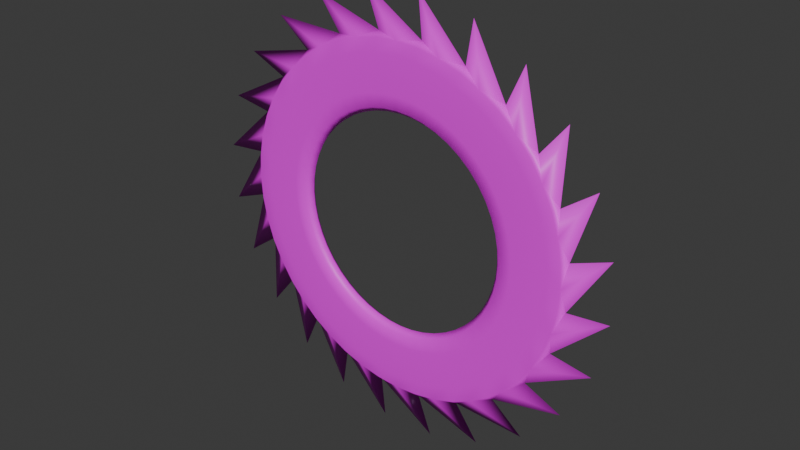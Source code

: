 # Source: Halo.blend  (saved by Blender 4.4.32; exported with 4.5.12 LTS)
import bpy
from mathutils import Matrix  # noqa: F401  (used for matrix-valued properties, if any)

bpy.ops.wm.read_factory_settings(use_empty=True)
scene = bpy.context.scene
scene.name = 'ds_football_helmet'

# ---- collections
col_collection = bpy.data.collections.new('Collection'); scene.collection.children.link(col_collection)

# ---- images (referenced by path relative to the original .blend; pixels are not part of the script)
import os
ASSET_DIR = os.environ.get("B2B_ASSET_DIR", "")  # directory of the original .blend (textures are referenced by path, not embedded)
HERE = os.path.dirname(os.path.abspath(__file__))  # packed textures are extracted next to this script under _unpacked/

def load_image(name, relpath, width, height, colorspace="sRGB"):
    """Load a texture the original file referenced (path relative to the .blend, or extracted next to this script)."""
    p = next((c for c in (os.path.join(HERE, relpath), os.path.join(ASSET_DIR, relpath)) if relpath and os.path.exists(c)), "")
    if p:
        img = bpy.data.images.load(p, check_existing=True)
        img.name = name
    else:  # same state as the original file: an image datablock whose file is absent (Cycles renders it pink)
        img = bpy.data.images.new(name, width, height)
        img.source = "FILE"
        img.filepath = "//" + (relpath or name)
    img.colorspace_settings.name = colorspace
    return img
img_halo_uv_png = load_image('Halo UV.png', 'Halo UV.png', 1024, 1024, 'sRGB')

# ---- materials (node trees are filled in below, after node groups)
mat_hallowed_halo = bpy.data.materials.new('hallowed_halo')

# ---- material node trees
mat_hallowed_halo.use_nodes = True; mat_hallowed_halo.node_tree.nodes.clear()
_N = mat_hallowed_halo.node_tree.nodes; _L = mat_hallowed_halo.node_tree.links
n0 = _N.new('ShaderNodeBsdfPrincipled'); n0.name = 'Principled BSDF'; n0.location = (10, 300)
n1 = _N.new('ShaderNodeOutputMaterial'); n1.name = 'Material Output'; n1.location = (300, 300)
n2 = _N.new('ShaderNodeTexImage'); n2.name = 'Image Texture'; n2.location = (-280, 280)
n2.image = img_halo_uv_png
_L.new(n0.outputs[0], n1.inputs[0])
_L.new(n2.outputs[0], n0.inputs[0])
n1.is_active_output = True

# ---- world
world_world = bpy.data.worlds.new('World'); scene.world = world_world
world_world.use_nodes = True; world_world.node_tree.nodes.clear()
_N = world_world.node_tree.nodes; _L = world_world.node_tree.links
n0 = _N.new('ShaderNodeOutputWorld'); n0.name = 'World Output'; n0.location = (300, 300)
n1 = _N.new('ShaderNodeBackground'); n1.name = 'Background'; n1.location = (10, 300)
n1.inputs[0].default_value = (0.05088, 0.05088, 0.05088, 1.0)
_L.new(n1.outputs[0], n0.inputs[0])
n0.is_active_output = True
world_world.color = (0.05088, 0.05088, 0.05088)
world_world.sun_shadow_jitter_overblur = 0.0

# ---- meshes
me_torus_001 = bpy.data.meshes.new('Torus.001')
me_torus_001.from_pydata([(13.6, 14.94, 2.398), (10.95, 15.31, -1.805e-06), (10.13, 15.35, -1.799e-06), (9.0, 15.34, -1.8e-06), (7.875, 15.35, -1.799e-06), (7.051, 15.31, -1.805e-06), (7.051, 14.56, -1.909e-06), (7.875, 14.52, -1.915e-06), (9.0, 14.53, -1.913e-06), (10.13, 14.52, -1.915e-06), (10.95, 14.56, -1.909e-06), (11.15, 14.94, -1.468), (10.85, 15.31, -1.429), (10.04, 15.35, -1.322), (8.923, 15.34, -1.175), (7.808, 15.35, -1.028), (6.991, 15.31, -0.9204), (6.692, 14.94, -0.8811), (6.991, 14.56, -0.9204), (7.808, 14.52, -1.028), (8.923, 14.53, -1.175), (10.04, 14.52, -1.322), (10.85, 14.56, -1.429), (13.76, 14.94, -1.204), (10.58, 15.31, -2.834), (9.78, 15.35, -2.621), (8.693, 15.34, -2.329), (7.607, 15.35, -2.038), (6.811, 15.31, -1.825), (6.811, 14.56, -1.825), (7.607, 14.52, -2.038), (8.693, 14.53, -2.329), (9.78, 14.52, -2.621), (10.58, 14.56, -2.834), (10.39, 14.94, -4.305), (10.12, 15.31, -4.19), (9.354, 15.35, -3.875), (8.315, 15.34, -3.444), (7.276, 15.35, -3.014), (6.515, 15.31, -2.698), (6.515, 14.56, -2.698), (7.276, 14.52, -3.014), (8.315, 14.53, -3.444), (9.354, 14.52, -3.875), (10.12, 14.56, -4.19), (12.98, 14.94, -4.723), (9.482, 15.31, -5.474), (8.769, 15.35, -5.063), (7.794, 15.34, -4.5), (6.82, 15.35, -3.938), (6.107, 15.31, -3.526), (6.107, 14.56, -3.526), (6.82, 14.52, -3.938), (7.794, 14.53, -4.5), (8.769, 14.52, -5.063), (9.482, 14.56, -5.474), (8.925, 14.94, -6.849), (8.686, 15.31, -6.665), (8.033, 15.35, -6.164), (7.14, 15.34, -5.479), (6.248, 15.35, -4.794), (5.594, 15.31, -4.293), (5.594, 14.56, -4.293), (6.248, 14.52, -4.794), (7.14, 14.53, -5.479), (8.033, 14.52, -6.164), (8.686, 14.56, -6.665), (11.31, 14.94, -7.92), (7.742, 15.31, -7.742), (7.159, 15.35, -7.159), (6.364, 15.34, -6.364), (5.568, 15.35, -5.568), (4.986, 15.31, -4.986), (4.986, 14.56, -4.986), (5.568, 14.52, -5.568), (6.364, 14.53, -6.364), (7.159, 14.52, -7.159), (7.742, 14.56, -7.742), (6.849, 14.94, -8.925), (6.665, 15.31, -8.686), (6.164, 15.35, -8.033), (5.479, 15.34, -7.14), (4.794, 15.35, -6.248), (4.293, 15.31, -5.594), (4.293, 14.56, -5.594), (4.794, 14.52, -6.248), (5.479, 14.53, -7.14), (6.164, 14.52, -8.033), (6.665, 14.56, -8.686), (8.876, 14.94, -10.58), (5.474, 15.31, -9.482), (5.062, 15.35, -8.769), (4.5, 15.34, -7.794), (3.938, 15.35, -6.82), (3.526, 15.31, -6.107), (3.375, 14.94, -5.846), (3.526, 14.56, -6.107), (3.938, 14.52, -6.82), (4.5, 14.53, -7.794), (5.062, 14.52, -8.769), (5.474, 14.56, -9.482), (4.305, 14.94, -10.39), (4.19, 15.31, -10.12), (3.875, 15.35, -9.354), (3.444, 15.34, -8.315), (3.014, 15.35, -7.276), (2.698, 15.31, -6.515), (2.583, 14.94, -6.236), (2.698, 14.56, -6.515), (3.014, 14.52, -7.276), (3.444, 14.53, -8.315), (3.875, 14.52, -9.354), (4.19, 14.56, -10.12), (5.836, 14.94, -12.51), (2.834, 15.31, -10.58), (2.621, 15.35, -9.78), (2.329, 15.34, -8.693), (2.038, 15.35, -7.607), (1.825, 15.31, -6.811), (1.747, 14.94, -6.52), (1.825, 14.56, -6.811), (2.038, 14.52, -7.607), (2.329, 14.53, -8.693), (2.621, 14.52, -9.78), (2.834, 14.56, -10.58), (1.468, 14.94, -11.15), (1.429, 15.31, -10.85), (1.322, 15.35, -10.04), (1.175, 15.34, -8.923), (1.028, 15.35, -7.808), (0.9204, 15.31, -6.991), (0.8811, 14.94, -6.692), (0.9204, 14.56, -6.991), (1.028, 14.52, -7.808), (1.175, 14.53, -8.923), (1.322, 14.52, -10.04), (1.429, 14.56, -10.85), (2.398, 14.94, -13.6), (1.699e-06, 15.31, -10.95), (1.699e-06, 15.35, -10.13), (1.609e-06, 15.34, -9.0), (1.52e-06, 15.35, -7.875), (1.431e-06, 15.31, -7.051), (1.431e-06, 14.56, -7.051), (1.52e-06, 14.52, -7.875), (1.609e-06, 14.53, -9.0), (1.699e-06, 14.52, -10.13), (1.699e-06, 14.56, -10.95), (-1.468, 14.94, -11.15), (-1.429, 15.31, -10.85), (-1.322, 15.35, -10.04), (-1.175, 15.34, -8.923), (-1.028, 15.35, -7.808), (-0.9204, 15.31, -6.991), (-0.9204, 14.56, -6.991), (-1.028, 14.52, -7.808), (-1.175, 14.53, -8.923), (-1.322, 14.52, -10.04), (-1.429, 14.56, -10.85), (-1.204, 14.94, -13.76), (-2.834, 15.31, -10.58), (-2.621, 15.35, -9.78), (-2.329, 15.34, -8.693), (-2.038, 15.35, -7.607), (-1.825, 15.31, -6.811), (-1.825, 14.56, -6.811), (-2.038, 14.52, -7.607), (-2.329, 14.53, -8.693), (-2.621, 14.52, -9.78), (-2.834, 14.56, -10.58), (-4.305, 14.94, -10.39), (-4.19, 15.31, -10.12), (-3.875, 15.35, -9.354), (-3.444, 15.34, -8.315), (-3.014, 15.35, -7.276), (-2.698, 15.31, -6.515), (-2.583, 14.94, -6.236), (-2.698, 14.56, -6.515), (-3.014, 14.52, -7.276), (-3.444, 14.53, -8.315), (-3.875, 14.52, -9.354), (-4.19, 14.56, -10.12), (-4.723, 14.94, -12.98), (-5.474, 15.31, -9.482), (-5.062, 15.35, -8.769), (-4.5, 15.34, -7.794), (-3.937, 15.35, -6.82), (-3.526, 15.31, -6.107), (-3.526, 14.56, -6.107), (-3.937, 14.52, -6.82), (-4.5, 14.53, -7.794), (-5.062, 14.52, -8.769), (-5.474, 14.56, -9.482), (-6.849, 14.94, -8.925), (-6.665, 15.31, -8.686), (-6.164, 15.35, -8.033), (-5.479, 15.34, -7.14), (-4.794, 15.35, -6.248), (-4.293, 15.31, -5.594), (-4.109, 14.94, -5.355), (-4.293, 14.56, -5.594), (-4.794, 14.52, -6.248), (-5.479, 14.53, -7.14), (-6.164, 14.52, -8.033), (-6.665, 14.56, -8.686), (-7.92, 14.94, -11.31), (-7.742, 15.31, -7.742), (-7.159, 15.35, -7.159), (-6.364, 15.34, -6.364), (-5.568, 15.35, -5.568), (-4.986, 15.31, -4.986), (-4.773, 14.94, -4.773), (-4.986, 14.56, -4.986), (-5.568, 14.52, -5.568), (-6.364, 14.53, -6.364), (-7.159, 14.52, -7.159), (-7.742, 14.56, -7.742), (-8.925, 14.94, -6.849), (-8.686, 15.31, -6.665), (-8.033, 15.35, -6.164), (-7.14, 15.34, -5.479), (-6.248, 15.35, -4.794), (-5.594, 15.31, -4.293), (-5.355, 14.94, -4.109), (-5.594, 14.56, -4.293), (-6.248, 14.52, -4.794), (-7.14, 14.53, -5.479), (-8.033, 14.52, -6.164), (-8.686, 14.56, -6.665), (-10.58, 14.94, -8.876), (-9.482, 15.31, -5.474), (-8.769, 15.35, -5.063), (-7.794, 15.34, -4.5), (-6.82, 15.35, -3.938), (-6.107, 15.31, -3.526), (-5.846, 14.94, -3.375), (-6.107, 14.56, -3.526), (-6.82, 14.52, -3.938), (-7.794, 14.53, -4.5), (-8.769, 14.52, -5.063), (-9.482, 14.56, -5.474), (-10.39, 14.94, -4.305), (-10.12, 15.31, -4.19), (-9.354, 15.35, -3.875), (-8.315, 15.34, -3.444), (-7.276, 15.35, -3.014), (-6.515, 15.31, -2.698), (-6.515, 14.56, -2.698), (-7.276, 14.52, -3.014), (-8.315, 14.53, -3.444), (-9.354, 14.52, -3.875), (-10.12, 14.56, -4.19), (-12.51, 14.94, -5.836), (-10.58, 15.31, -2.834), (-9.78, 15.35, -2.621), (-8.693, 15.34, -2.329), (-7.607, 15.35, -2.038), (-6.811, 15.31, -1.825), (-6.811, 14.56, -1.825), (-7.607, 14.52, -2.038), (-8.693, 14.53, -2.329), (-9.78, 14.52, -2.621), (-10.58, 14.56, -2.834), (-11.15, 14.94, -1.468), (-10.85, 15.31, -1.429), (-10.04, 15.35, -1.322), (-8.923, 15.34, -1.175), (-7.808, 15.35, -1.028), (-6.991, 15.31, -0.9204), (-6.692, 14.94, -0.8811), (-6.991, 14.56, -0.9204), (-7.808, 14.52, -1.028), (-8.923, 14.53, -1.175), (-10.04, 14.52, -1.322), (-10.85, 14.56, -1.429), (-13.6, 14.94, -2.398), (-10.95, 15.31, -2.877e-06), (-10.12, 15.35, -2.514e-06), (-9.0, 15.34, -2.516e-06), (-7.875, 15.35, -2.514e-06), (-7.051, 15.31, -2.52e-06), (-7.051, 14.56, -2.624e-06), (-7.875, 14.52, -2.63e-06), (-9.0, 14.53, -2.628e-06), (-10.12, 14.52, -2.63e-06), (-10.95, 14.56, -2.982e-06), (-11.15, 14.94, 1.468), (-10.85, 15.31, 1.429), (-10.04, 15.35, 1.322), (-8.923, 15.34, 1.175), (-7.808, 15.35, 1.028), (-6.991, 15.31, 0.9204), (-6.991, 14.56, 0.9204), (-7.808, 14.52, 1.028), (-8.923, 14.53, 1.175), (-10.04, 14.52, 1.322), (-10.85, 14.56, 1.429), (-13.76, 14.94, 1.203), (-10.58, 15.31, 2.834), (-9.78, 15.35, 2.621), (-8.693, 15.34, 2.329), (-7.607, 15.35, 2.038), (-6.811, 15.31, 1.825), (-6.52, 14.94, 1.747), (-6.811, 14.56, 1.825), (-7.607, 14.52, 2.038), (-8.693, 14.53, 2.329), (-9.78, 14.52, 2.621), (-10.58, 14.56, 2.834), (-10.39, 14.94, 4.305), (-10.12, 15.31, 4.19), (-9.354, 15.35, 3.875), (-8.315, 15.34, 3.444), (-7.276, 15.35, 3.014), (-6.515, 15.31, 2.698), (-6.515, 14.56, 2.698), (-7.276, 14.52, 3.014), (-8.315, 14.53, 3.444), (-9.354, 14.52, 3.875), (-10.12, 14.56, 4.19), (-12.98, 14.94, 4.723), (-9.482, 15.31, 5.474), (-8.769, 15.35, 5.062), (-7.794, 15.34, 4.5), (-6.82, 15.35, 3.937), (-6.107, 15.31, 3.526), (-6.107, 14.56, 3.526), (-6.82, 14.52, 3.937), (-7.794, 14.53, 4.5), (-8.769, 14.52, 5.062), (-9.482, 14.56, 5.474), (-8.925, 14.94, 6.849), (-8.686, 15.31, 6.665), (-8.033, 15.35, 6.164), (-7.14, 15.34, 5.479), (-6.248, 15.35, 4.794), (-5.594, 15.31, 4.293), (-5.594, 14.56, 4.293), (-6.248, 14.52, 4.794), (-7.14, 14.53, 5.479), (-8.033, 14.52, 6.164), (-8.686, 14.56, 6.665), (-11.31, 14.94, 7.92), (-7.742, 15.31, 7.742), (-7.159, 15.35, 7.159), (-6.364, 15.34, 6.364), (-5.568, 15.35, 5.568), (-4.986, 15.31, 4.986), (-4.773, 14.94, 4.773), (-4.986, 14.56, 4.986), (-5.568, 14.52, 5.568), (-6.364, 14.53, 6.364), (-7.159, 14.52, 7.159), (-7.742, 14.56, 7.742), (-6.849, 14.94, 8.925), (-6.665, 15.31, 8.686), (-6.164, 15.35, 8.033), (-5.479, 15.34, 7.14), (-4.794, 15.35, 6.248), (-4.293, 15.31, 5.594), (-4.109, 14.94, 5.355), (-4.293, 14.56, 5.594), (-4.794, 14.52, 6.248), (-5.479, 14.53, 7.14), (-6.164, 14.52, 8.033), (-6.665, 14.56, 8.686), (-8.876, 14.94, 10.58), (-5.474, 15.31, 9.482), (-5.062, 15.35, 8.769), (-4.5, 15.34, 7.794), (-3.937, 15.35, 6.82), (-3.526, 15.31, 6.107), (-3.526, 14.56, 6.107), (-3.937, 14.52, 6.82), (-4.5, 14.53, 7.794), (-5.062, 14.52, 8.769), (-5.474, 14.56, 9.482), (-4.305, 14.94, 10.39), (-4.19, 15.31, 10.12), (-3.875, 15.35, 9.354), (-3.444, 15.34, 8.315), (-3.014, 15.35, 7.276), (-2.698, 15.31, 6.515), (-2.583, 14.94, 6.236), (-2.698, 14.56, 6.515), (-3.014, 14.52, 7.276), (-3.444, 14.53, 8.315), (-3.875, 14.52, 9.354), (-4.19, 14.56, 10.12), (-5.836, 14.94, 12.51), (-2.834, 15.31, 10.58), (-2.621, 15.35, 9.78), (-2.329, 15.34, 8.693), (-2.038, 15.35, 7.607), (-1.825, 15.31, 6.811), (-1.825, 14.56, 6.811), (-2.038, 14.52, 7.607), (-2.329, 14.53, 8.693), (-2.621, 14.52, 9.78), (-2.834, 14.56, 10.58), (-1.468, 14.94, 11.15), (-1.429, 15.31, 10.85), (-1.322, 15.35, 10.04), (-1.175, 15.34, 8.923), (-1.028, 15.35, 7.808), (-0.9204, 15.31, 6.991), (-0.8811, 14.94, 6.692), (-0.9204, 14.56, 6.991), (-1.028, 14.52, 7.808), (-1.175, 14.53, 8.923), (-1.322, 14.52, 10.04), (-1.429, 14.56, 10.85), (-2.398, 14.94, 13.6), (1.699e-06, 15.31, 10.95), (1.699e-06, 15.35, 10.12), (1.609e-06, 15.34, 9.0), (1.52e-06, 15.35, 7.875), (1.431e-06, 15.31, 7.051), (1.431e-06, 14.94, 6.75), (1.431e-06, 14.56, 7.051), (1.52e-06, 14.52, 7.875), (1.609e-06, 14.53, 9.0), (1.699e-06, 14.52, 10.12), (1.699e-06, 14.56, 10.95), (1.468, 14.94, 11.15), (1.429, 15.31, 10.85), (1.322, 15.35, 10.04), (1.175, 15.34, 8.923), (1.028, 15.35, 7.808), (0.9204, 15.31, 6.991), (0.9204, 14.56, 6.991), (1.028, 14.52, 7.808), (1.175, 14.53, 8.923), (1.322, 14.52, 10.04), (1.429, 14.56, 10.85), (1.203, 14.94, 13.76), (2.834, 15.31, 10.58), (2.621, 15.35, 9.78), (2.329, 15.34, 8.693), (2.038, 15.35, 7.607), (1.825, 15.31, 6.811), (1.825, 14.56, 6.811), (2.038, 14.52, 7.607), (2.329, 14.53, 8.693), (2.621, 14.52, 9.78), (2.834, 14.56, 10.58), (4.305, 14.94, 10.39), (4.19, 15.31, 10.12), (3.875, 15.35, 9.354), (3.444, 15.34, 8.315), (3.014, 15.35, 7.276), (2.698, 15.31, 6.515), (2.698, 14.56, 6.515), (3.014, 14.52, 7.276), (3.444, 14.53, 8.315), (3.875, 14.52, 9.354), (4.19, 14.56, 10.12), (4.723, 14.94, 12.98), (5.474, 15.31, 9.482), (5.062, 15.35, 8.769), (4.5, 15.34, 7.794), (3.938, 15.35, 6.82), (3.526, 15.31, 6.107), (3.526, 14.56, 6.107), (3.938, 14.52, 6.82), (4.5, 14.53, 7.794), (5.062, 14.52, 8.769), (5.474, 14.56, 9.482), (6.849, 14.94, 8.925), (6.665, 15.31, 8.686), (6.164, 15.35, 8.033), (5.479, 15.34, 7.14), (4.794, 15.35, 6.248), (4.293, 15.31, 5.594), (4.293, 14.56, 5.594), (4.794, 14.52, 6.248), (5.479, 14.53, 7.14), (6.164, 14.52, 8.033), (6.665, 14.56, 8.686), (7.92, 14.94, 11.31), (7.742, 15.31, 7.742), (7.159, 15.35, 7.159), (6.364, 15.34, 6.364), (5.568, 15.35, 5.568), (4.986, 15.31, 4.986), (4.986, 14.56, 4.986), (5.568, 14.52, 5.568), (6.364, 14.53, 6.364), (7.159, 14.52, 7.159), (7.742, 14.56, 7.742), (8.925, 14.94, 6.849), (8.686, 15.31, 6.665), (8.033, 15.35, 6.164), (7.14, 15.34, 5.479), (6.248, 15.35, 4.794), (5.594, 15.31, 4.293), (5.355, 14.94, 4.109), (5.594, 14.56, 4.293), (6.248, 14.52, 4.794), (7.14, 14.53, 5.479), (8.033, 14.52, 6.164), (8.686, 14.56, 6.665), (10.58, 14.94, 8.876), (9.482, 15.31, 5.474), (8.769, 15.35, 5.062), (7.794, 15.34, 4.5), (6.82, 15.35, 3.937), (6.107, 15.31, 3.526), (5.846, 14.94, 3.375), (6.107, 14.56, 3.526), (6.82, 14.52, 3.937), (7.794, 14.53, 4.5), (8.769, 14.52, 5.062), (9.482, 14.56, 5.474), (10.39, 14.94, 4.305), (10.12, 15.31, 4.19), (9.354, 15.35, 3.875), (8.315, 15.34, 3.444), (7.276, 15.35, 3.014), (6.515, 15.31, 2.698), (6.236, 14.94, 2.583), (6.515, 14.56, 2.698), (7.276, 14.52, 3.014), (8.315, 14.53, 3.444), (9.354, 14.52, 3.875), (10.12, 14.56, 4.19), (12.51, 14.94, 5.836), (10.58, 15.31, 2.834), (9.78, 15.35, 2.621), (8.693, 15.34, 2.329), (7.607, 15.35, 2.038), (6.811, 15.31, 1.825), (6.811, 14.56, 1.825), (7.607, 14.52, 2.038), (8.693, 14.53, 2.329), (9.78, 14.52, 2.621), (10.58, 14.56, 2.834), (11.15, 14.94, 1.468), (10.85, 15.31, 1.429), (10.04, 15.35, 1.322), (8.923, 15.34, 1.175), (7.808, 15.35, 1.028), (6.991, 15.31, 0.9204), (6.991, 14.56, 0.9204), (7.808, 14.52, 1.028), (8.923, 14.53, 1.175), (10.04, 14.52, 1.322), (10.85, 14.56, 1.429), (6.692, 14.94, 0.881), (6.52, 14.94, 1.747), (4.773, 14.94, 4.773), (4.109, 14.94, 5.355), (3.375, 14.94, 5.846), (2.583, 14.94, 6.236), (1.747, 14.94, 6.52), (0.8811, 14.94, 6.692), (-1.747, 14.94, 6.52), (-3.375, 14.94, 5.846), (-5.355, 14.94, 4.109), (-5.846, 14.94, 3.375), (-6.236, 14.94, 2.583), (-6.692, 14.94, 0.8811), (-6.75, 14.94, -2.572e-06), (-6.52, 14.94, -1.747), (-6.236, 14.94, -2.583), (-3.375, 14.94, -5.846), (-1.747, 14.94, -6.52), (-0.8811, 14.94, -6.692), (1.431e-06, 14.94, -6.75), (4.109, 14.94, -5.355), (4.773, 14.94, -4.773), (5.355, 14.94, -4.109), (5.846, 14.94, -3.375), (6.236, 14.94, -2.583), (6.52, 14.94, -1.747), (6.75, 14.94, -1.857e-06)], [], [(0, 11, 12, 1), (1, 12, 13, 2), (2, 13, 14, 3), (3, 14, 15, 4), (4, 15, 16, 5), (5, 16, 17, 575), (575, 17, 18, 6), (6, 18, 19, 7), (7, 19, 20, 8), (8, 20, 21, 9), (9, 21, 22, 10), (10, 22, 11, 0), (11, 23, 24, 12), (12, 24, 25, 13), (13, 25, 26, 14), (14, 26, 27, 15), (15, 27, 28, 16), (16, 28, 574, 17), (17, 574, 29, 18), (18, 29, 30, 19), (19, 30, 31, 20), (20, 31, 32, 21), (21, 32, 33, 22), (22, 33, 23, 11), (23, 34, 35, 24), (24, 35, 36, 25), (25, 36, 37, 26), (26, 37, 38, 27), (27, 38, 39, 28), (28, 39, 573, 574), (574, 573, 40, 29), (29, 40, 41, 30), (30, 41, 42, 31), (31, 42, 43, 32), (32, 43, 44, 33), (33, 44, 34, 23), (34, 45, 46, 35), (35, 46, 47, 36), (36, 47, 48, 37), (37, 48, 49, 38), (38, 49, 50, 39), (39, 50, 572, 573), (573, 572, 51, 40), (40, 51, 52, 41), (41, 52, 53, 42), (42, 53, 54, 43), (43, 54, 55, 44), (44, 55, 45, 34), (45, 56, 57, 46), (46, 57, 58, 47), (47, 58, 59, 48), (48, 59, 60, 49), (49, 60, 61, 50), (50, 61, 571, 572), (572, 571, 62, 51), (51, 62, 63, 52), (52, 63, 64, 53), (53, 64, 65, 54), (54, 65, 66, 55), (55, 66, 56, 45), (56, 67, 68, 57), (57, 68, 69, 58), (58, 69, 70, 59), (59, 70, 71, 60), (60, 71, 72, 61), (61, 72, 570, 571), (571, 570, 73, 62), (62, 73, 74, 63), (63, 74, 75, 64), (64, 75, 76, 65), (65, 76, 77, 66), (66, 77, 67, 56), (67, 78, 79, 68), (68, 79, 80, 69), (69, 80, 81, 70), (70, 81, 82, 71), (71, 82, 83, 72), (72, 83, 569, 570), (570, 569, 84, 73), (73, 84, 85, 74), (74, 85, 86, 75), (75, 86, 87, 76), (76, 87, 88, 77), (77, 88, 78, 67), (78, 89, 90, 79), (79, 90, 91, 80), (80, 91, 92, 81), (81, 92, 93, 82), (82, 93, 94, 83), (83, 94, 95, 569), (569, 95, 96, 84), (84, 96, 97, 85), (85, 97, 98, 86), (86, 98, 99, 87), (87, 99, 100, 88), (88, 100, 89, 78), (89, 101, 102, 90), (90, 102, 103, 91), (91, 103, 104, 92), (92, 104, 105, 93), (93, 105, 106, 94), (94, 106, 107, 95), (95, 107, 108, 96), (96, 108, 109, 97), (97, 109, 110, 98), (98, 110, 111, 99), (99, 111, 112, 100), (100, 112, 101, 89), (101, 113, 114, 102), (102, 114, 115, 103), (103, 115, 116, 104), (104, 116, 117, 105), (105, 117, 118, 106), (106, 118, 119, 107), (107, 119, 120, 108), (108, 120, 121, 109), (109, 121, 122, 110), (110, 122, 123, 111), (111, 123, 124, 112), (112, 124, 113, 101), (113, 125, 126, 114), (114, 126, 127, 115), (115, 127, 128, 116), (116, 128, 129, 117), (117, 129, 130, 118), (118, 130, 131, 119), (119, 131, 132, 120), (120, 132, 133, 121), (121, 133, 134, 122), (122, 134, 135, 123), (123, 135, 136, 124), (124, 136, 125, 113), (125, 137, 138, 126), (126, 138, 139, 127), (127, 139, 140, 128), (128, 140, 141, 129), (129, 141, 142, 130), (130, 142, 568, 131), (131, 568, 143, 132), (132, 143, 144, 133), (133, 144, 145, 134), (134, 145, 146, 135), (135, 146, 147, 136), (136, 147, 137, 125), (137, 148, 149, 138), (138, 149, 150, 139), (139, 150, 151, 140), (140, 151, 152, 141), (141, 152, 153, 142), (142, 153, 567, 568), (568, 567, 154, 143), (143, 154, 155, 144), (144, 155, 156, 145), (145, 156, 157, 146), (146, 157, 158, 147), (147, 158, 148, 137), (148, 159, 160, 149), (149, 160, 161, 150), (150, 161, 162, 151), (151, 162, 163, 152), (152, 163, 164, 153), (153, 164, 566, 567), (567, 566, 165, 154), (154, 165, 166, 155), (155, 166, 167, 156), (156, 167, 168, 157), (157, 168, 169, 158), (158, 169, 159, 148), (159, 170, 171, 160), (160, 171, 172, 161), (161, 172, 173, 162), (162, 173, 174, 163), (163, 174, 175, 164), (164, 175, 176, 566), (566, 176, 177, 165), (165, 177, 178, 166), (166, 178, 179, 167), (167, 179, 180, 168), (168, 180, 181, 169), (169, 181, 170, 159), (170, 182, 183, 171), (171, 183, 184, 172), (172, 184, 185, 173), (173, 185, 186, 174), (174, 186, 187, 175), (175, 187, 565, 176), (176, 565, 188, 177), (177, 188, 189, 178), (178, 189, 190, 179), (179, 190, 191, 180), (180, 191, 192, 181), (181, 192, 182, 170), (182, 193, 194, 183), (183, 194, 195, 184), (184, 195, 196, 185), (185, 196, 197, 186), (186, 197, 198, 187), (187, 198, 199, 565), (565, 199, 200, 188), (188, 200, 201, 189), (189, 201, 202, 190), (190, 202, 203, 191), (191, 203, 204, 192), (192, 204, 193, 182), (193, 205, 206, 194), (194, 206, 207, 195), (195, 207, 208, 196), (196, 208, 209, 197), (197, 209, 210, 198), (198, 210, 211, 199), (199, 211, 212, 200), (200, 212, 213, 201), (201, 213, 214, 202), (202, 214, 215, 203), (203, 215, 216, 204), (204, 216, 205, 193), (205, 217, 218, 206), (206, 218, 219, 207), (207, 219, 220, 208), (208, 220, 221, 209), (209, 221, 222, 210), (210, 222, 223, 211), (211, 223, 224, 212), (212, 224, 225, 213), (213, 225, 226, 214), (214, 226, 227, 215), (215, 227, 228, 216), (216, 228, 217, 205), (217, 229, 230, 218), (218, 230, 231, 219), (219, 231, 232, 220), (220, 232, 233, 221), (221, 233, 234, 222), (222, 234, 235, 223), (223, 235, 236, 224), (224, 236, 237, 225), (225, 237, 238, 226), (226, 238, 239, 227), (227, 239, 240, 228), (228, 240, 229, 217), (229, 241, 242, 230), (230, 242, 243, 231), (231, 243, 244, 232), (232, 244, 245, 233), (233, 245, 246, 234), (234, 246, 564, 235), (235, 564, 247, 236), (236, 247, 248, 237), (237, 248, 249, 238), (238, 249, 250, 239), (239, 250, 251, 240), (240, 251, 241, 229), (241, 252, 253, 242), (242, 253, 254, 243), (243, 254, 255, 244), (244, 255, 256, 245), (245, 256, 257, 246), (246, 257, 563, 564), (564, 563, 258, 247), (247, 258, 259, 248), (248, 259, 260, 249), (249, 260, 261, 250), (250, 261, 262, 251), (251, 262, 252, 241), (252, 263, 264, 253), (253, 264, 265, 254), (254, 265, 266, 255), (255, 266, 267, 256), (256, 267, 268, 257), (257, 268, 269, 563), (563, 269, 270, 258), (258, 270, 271, 259), (259, 271, 272, 260), (260, 272, 273, 261), (261, 273, 274, 262), (262, 274, 263, 252), (263, 275, 276, 264), (264, 276, 277, 265), (265, 277, 278, 266), (266, 278, 279, 267), (267, 279, 280, 268), (268, 280, 562, 269), (269, 562, 281, 270), (270, 281, 282, 271), (271, 282, 283, 272), (272, 283, 284, 273), (273, 284, 285, 274), (274, 285, 275, 263), (275, 286, 287, 276), (276, 287, 288, 277), (277, 288, 289, 278), (278, 289, 290, 279), (279, 290, 291, 280), (280, 291, 561, 562), (562, 561, 292, 281), (281, 292, 293, 282), (282, 293, 294, 283), (283, 294, 295, 284), (284, 295, 296, 285), (285, 296, 286, 275), (286, 297, 298, 287), (287, 298, 299, 288), (288, 299, 300, 289), (289, 300, 301, 290), (290, 301, 302, 291), (291, 302, 303, 561), (561, 303, 304, 292), (292, 304, 305, 293), (293, 305, 306, 294), (294, 306, 307, 295), (295, 307, 308, 296), (296, 308, 297, 286), (297, 309, 310, 298), (298, 310, 311, 299), (299, 311, 312, 300), (300, 312, 313, 301), (301, 313, 314, 302), (302, 314, 560, 303), (303, 560, 315, 304), (304, 315, 316, 305), (305, 316, 317, 306), (306, 317, 318, 307), (307, 318, 319, 308), (308, 319, 309, 297), (309, 320, 321, 310), (310, 321, 322, 311), (311, 322, 323, 312), (312, 323, 324, 313), (313, 324, 325, 314), (314, 325, 559, 560), (560, 559, 326, 315), (315, 326, 327, 316), (316, 327, 328, 317), (317, 328, 329, 318), (318, 329, 330, 319), (319, 330, 320, 309), (320, 331, 332, 321), (321, 332, 333, 322), (322, 333, 334, 323), (323, 334, 335, 324), (324, 335, 336, 325), (325, 336, 558, 559), (559, 558, 337, 326), (326, 337, 338, 327), (327, 338, 339, 328), (328, 339, 340, 329), (329, 340, 341, 330), (330, 341, 331, 320), (331, 342, 343, 332), (332, 343, 344, 333), (333, 344, 345, 334), (334, 345, 346, 335), (335, 346, 347, 336), (336, 347, 348, 558), (558, 348, 349, 337), (337, 349, 350, 338), (338, 350, 351, 339), (339, 351, 352, 340), (340, 352, 353, 341), (341, 353, 342, 331), (342, 354, 355, 343), (343, 355, 356, 344), (344, 356, 357, 345), (345, 357, 358, 346), (346, 358, 359, 347), (347, 359, 360, 348), (348, 360, 361, 349), (349, 361, 362, 350), (350, 362, 363, 351), (351, 363, 364, 352), (352, 364, 365, 353), (353, 365, 354, 342), (354, 366, 367, 355), (355, 367, 368, 356), (356, 368, 369, 357), (357, 369, 370, 358), (358, 370, 371, 359), (359, 371, 557, 360), (360, 557, 372, 361), (361, 372, 373, 362), (362, 373, 374, 363), (363, 374, 375, 364), (364, 375, 376, 365), (365, 376, 366, 354), (366, 377, 378, 367), (367, 378, 379, 368), (368, 379, 380, 369), (369, 380, 381, 370), (370, 381, 382, 371), (371, 382, 383, 557), (557, 383, 384, 372), (372, 384, 385, 373), (373, 385, 386, 374), (374, 386, 387, 375), (375, 387, 388, 376), (376, 388, 377, 366), (377, 389, 390, 378), (378, 390, 391, 379), (379, 391, 392, 380), (380, 392, 393, 381), (381, 393, 394, 382), (382, 394, 556, 383), (383, 556, 395, 384), (384, 395, 396, 385), (385, 396, 397, 386), (386, 397, 398, 387), (387, 398, 399, 388), (388, 399, 389, 377), (389, 400, 401, 390), (390, 401, 402, 391), (391, 402, 403, 392), (392, 403, 404, 393), (393, 404, 405, 394), (394, 405, 406, 556), (556, 406, 407, 395), (395, 407, 408, 396), (396, 408, 409, 397), (397, 409, 410, 398), (398, 410, 411, 399), (399, 411, 400, 389), (400, 412, 413, 401), (401, 413, 414, 402), (402, 414, 415, 403), (403, 415, 416, 404), (404, 416, 417, 405), (405, 417, 418, 406), (406, 418, 419, 407), (407, 419, 420, 408), (408, 420, 421, 409), (409, 421, 422, 410), (410, 422, 423, 411), (411, 423, 412, 400), (412, 424, 425, 413), (413, 425, 426, 414), (414, 426, 427, 415), (415, 427, 428, 416), (416, 428, 429, 417), (417, 429, 555, 418), (418, 555, 430, 419), (419, 430, 431, 420), (420, 431, 432, 421), (421, 432, 433, 422), (422, 433, 434, 423), (423, 434, 424, 412), (424, 435, 436, 425), (425, 436, 437, 426), (426, 437, 438, 427), (427, 438, 439, 428), (428, 439, 440, 429), (429, 440, 554, 555), (555, 554, 441, 430), (430, 441, 442, 431), (431, 442, 443, 432), (432, 443, 444, 433), (433, 444, 445, 434), (434, 445, 435, 424), (435, 446, 447, 436), (436, 447, 448, 437), (437, 448, 449, 438), (438, 449, 450, 439), (439, 450, 451, 440), (440, 451, 553, 554), (554, 553, 452, 441), (441, 452, 453, 442), (442, 453, 454, 443), (443, 454, 455, 444), (444, 455, 456, 445), (445, 456, 446, 435), (446, 457, 458, 447), (447, 458, 459, 448), (448, 459, 460, 449), (449, 460, 461, 450), (450, 461, 462, 451), (451, 462, 552, 553), (553, 552, 463, 452), (452, 463, 464, 453), (453, 464, 465, 454), (454, 465, 466, 455), (455, 466, 467, 456), (456, 467, 457, 446), (457, 468, 469, 458), (458, 469, 470, 459), (459, 470, 471, 460), (460, 471, 472, 461), (461, 472, 473, 462), (462, 473, 551, 552), (552, 551, 474, 463), (463, 474, 475, 464), (464, 475, 476, 465), (465, 476, 477, 466), (466, 477, 478, 467), (467, 478, 468, 457), (468, 479, 480, 469), (469, 480, 481, 470), (470, 481, 482, 471), (471, 482, 483, 472), (472, 483, 484, 473), (473, 484, 550, 551), (551, 550, 485, 474), (474, 485, 486, 475), (475, 486, 487, 476), (476, 487, 488, 477), (477, 488, 489, 478), (478, 489, 479, 468), (479, 490, 491, 480), (480, 491, 492, 481), (481, 492, 493, 482), (482, 493, 494, 483), (483, 494, 495, 484), (484, 495, 496, 550), (550, 496, 497, 485), (485, 497, 498, 486), (486, 498, 499, 487), (487, 499, 500, 488), (488, 500, 501, 489), (489, 501, 490, 479), (490, 502, 503, 491), (491, 503, 504, 492), (492, 504, 505, 493), (493, 505, 506, 494), (494, 506, 507, 495), (495, 507, 508, 496), (496, 508, 509, 497), (497, 509, 510, 498), (498, 510, 511, 499), (499, 511, 512, 500), (500, 512, 513, 501), (501, 513, 502, 490), (502, 514, 515, 503), (503, 515, 516, 504), (504, 516, 517, 505), (505, 517, 518, 506), (506, 518, 519, 507), (507, 519, 520, 508), (508, 520, 521, 509), (509, 521, 522, 510), (510, 522, 523, 511), (511, 523, 524, 512), (512, 524, 525, 513), (513, 525, 514, 502), (514, 526, 527, 515), (515, 527, 528, 516), (516, 528, 529, 517), (517, 529, 530, 518), (518, 530, 531, 519), (519, 531, 549, 520), (520, 549, 532, 521), (521, 532, 533, 522), (522, 533, 534, 523), (523, 534, 535, 524), (524, 535, 536, 525), (525, 536, 526, 514), (526, 537, 538, 527), (527, 538, 539, 528), (528, 539, 540, 529), (529, 540, 541, 530), (530, 541, 542, 531), (531, 542, 548, 549), (549, 548, 543, 532), (532, 543, 544, 533), (533, 544, 545, 534), (534, 545, 546, 535), (535, 546, 547, 536), (536, 547, 537, 526), (537, 0, 1, 538), (538, 1, 2, 539), (539, 2, 3, 540), (540, 3, 4, 541), (541, 4, 5, 542), (542, 5, 575, 548), (548, 575, 6, 543), (543, 6, 7, 544), (544, 7, 8, 545), (545, 8, 9, 546), (546, 9, 10, 547), (547, 10, 0, 537)])
me_torus_001.polygons.foreach_set('use_smooth', [True] * 576)
_uv = me_torus_001.uv_layers.new(name='UVMap')
_uv.uv.foreach_set('vector', [0.3385, 0.04225, 0.3514, 0.1066, 0.3444, 0.1117, 0.3309, 0.09512, 0.7514, 0.6217, 0.7457, 0.643, 0.7324, 0.6385, 0.7376, 0.619, 0.7376, 0.619, 0.7324, 0.6385, 0.716, 0.6329, 0.7206, 0.6156, 0.7206, 0.6156, 0.716, 0.6329, 0.6996, 0.6274, 0.7037, 0.6123, 0.7037, 0.6123, 0.6996, 0.6274, 0.6865, 0.623, 0.69, 0.6096, 0.994, 0.5854, 0.9885, 0.6003, 0.9787, 0.5958, 0.9837, 0.5821, 0.9837, 0.5821, 0.9787, 0.5958, 0.9696, 0.5917, 0.9744, 0.5792, 0.2735, 0.5821, 0.2717, 0.5684, 0.2853, 0.5657, 0.2873, 0.5812, 0.2873, 0.5812, 0.2853, 0.5657, 0.3022, 0.5624, 0.3045, 0.5801, 0.3045, 0.5801, 0.3022, 0.5624, 0.3192, 0.559, 0.3218, 0.579, 0.3218, 0.579, 0.3192, 0.559, 0.333, 0.5563, 0.3358, 0.5781, 0.7491, 0.3258, 0.7627, 0.3093, 0.7696, 0.3143, 0.7567, 0.3787, 0.3514, 0.1066, 0.3774, 0.0815, 0.3561, 0.1306, 0.3444, 0.1117, 0.7457, 0.643, 0.7373, 0.6633, 0.7247, 0.6571, 0.7324, 0.6385, 0.7324, 0.6385, 0.7247, 0.6571, 0.7092, 0.6495, 0.716, 0.6329, 0.716, 0.6329, 0.7092, 0.6495, 0.6937, 0.6419, 0.6996, 0.6274, 0.6996, 0.6274, 0.6937, 0.6419, 0.6812, 0.6357, 0.6865, 0.623, 0.9885, 0.6003, 0.9809, 0.6145, 0.9718, 0.6087, 0.9787, 0.5958, 0.9787, 0.5958, 0.9718, 0.6087, 0.9633, 0.6033, 0.9696, 0.5917, 0.2717, 0.5684, 0.2681, 0.555, 0.2813, 0.5506, 0.2853, 0.5657, 0.2853, 0.5657, 0.2813, 0.5506, 0.2976, 0.5451, 0.3022, 0.5624, 0.3022, 0.5624, 0.2976, 0.5451, 0.314, 0.5396, 0.3192, 0.559, 0.3192, 0.559, 0.314, 0.5396, 0.3273, 0.535, 0.333, 0.5563, 0.7627, 0.3093, 0.7744, 0.2904, 0.7956, 0.3395, 0.7696, 0.3143, 0.3774, 0.0815, 0.3729, 0.1471, 0.3649, 0.1502, 0.3561, 0.1306, 0.7373, 0.6633, 0.7264, 0.6825, 0.7146, 0.6746, 0.7247, 0.6571, 0.7247, 0.6571, 0.7146, 0.6746, 0.7002, 0.665, 0.7092, 0.6495, 0.7092, 0.6495, 0.7002, 0.665, 0.6859, 0.6555, 0.6937, 0.6419, 0.6937, 0.6419, 0.6859, 0.6555, 0.6743, 0.6477, 0.6812, 0.6357, 0.9809, 0.6145, 0.9713, 0.6274, 0.9629, 0.6204, 0.9718, 0.6087, 0.9718, 0.6087, 0.9629, 0.6204, 0.9554, 0.6141, 0.9633, 0.6033, 0.2681, 0.555, 0.2628, 0.5423, 0.2753, 0.5361, 0.2813, 0.5506, 0.2813, 0.5506, 0.2753, 0.5361, 0.2908, 0.5285, 0.2976, 0.5451, 0.2976, 0.5451, 0.2908, 0.5285, 0.3063, 0.5209, 0.314, 0.5396, 0.314, 0.5396, 0.3063, 0.5209, 0.3189, 0.5147, 0.3273, 0.535, 0.7744, 0.2904, 0.7832, 0.2708, 0.7912, 0.2739, 0.7956, 0.3395, 0.3729, 0.1471, 0.4048, 0.1296, 0.3713, 0.1716, 0.3649, 0.1502, 0.7264, 0.6825, 0.7129, 0.7, 0.7023, 0.6907, 0.7146, 0.6746, 0.7146, 0.6746, 0.7023, 0.6907, 0.6893, 0.6793, 0.7002, 0.665, 0.7002, 0.665, 0.6893, 0.6793, 0.6763, 0.6679, 0.6859, 0.6555, 0.6859, 0.6555, 0.6763, 0.6679, 0.6659, 0.6587, 0.6743, 0.6477, 0.9713, 0.6274, 0.9603, 0.6391, 0.9529, 0.6311, 0.9629, 0.6204, 0.9629, 0.6204, 0.9529, 0.6311, 0.9461, 0.6237, 0.9554, 0.6141, 0.2628, 0.5423, 0.256, 0.5303, 0.2675, 0.5226, 0.2753, 0.5361, 0.2753, 0.5361, 0.2675, 0.5226, 0.2819, 0.513, 0.2908, 0.5285, 0.2908, 0.5285, 0.2819, 0.513, 0.2962, 0.5034, 0.3063, 0.5209, 0.3063, 0.5209, 0.2962, 0.5034, 0.308, 0.4956, 0.3189, 0.5147, 0.7832, 0.2708, 0.7896, 0.2494, 0.8229, 0.2914, 0.7912, 0.2739, 0.4048, 0.1296, 0.3832, 0.192, 0.3747, 0.193, 0.3713, 0.1716, 0.7129, 0.7, 0.6973, 0.7155, 0.688, 0.7049, 0.7023, 0.6907, 0.7023, 0.6907, 0.688, 0.7049, 0.6766, 0.6919, 0.6893, 0.6793, 0.6893, 0.6793, 0.6766, 0.6919, 0.6652, 0.6789, 0.6763, 0.6679, 0.6763, 0.6679, 0.6652, 0.6789, 0.6561, 0.6685, 0.6659, 0.6587, 0.9603, 0.6391, 0.9476, 0.6495, 0.9414, 0.6405, 0.9529, 0.6311, 0.9529, 0.6311, 0.9414, 0.6405, 0.9356, 0.6319, 0.9461, 0.6237, 0.256, 0.5303, 0.2475, 0.5193, 0.258, 0.5102, 0.2675, 0.5226, 0.2675, 0.5226, 0.258, 0.5102, 0.271, 0.4988, 0.2819, 0.513, 0.2819, 0.513, 0.271, 0.4988, 0.284, 0.4874, 0.2962, 0.5034, 0.2962, 0.5034, 0.284, 0.4874, 0.2946, 0.4781, 0.308, 0.4956, 0.7896, 0.2494, 0.793, 0.2281, 0.8016, 0.2291, 0.8229, 0.2914, 0.3832, 0.192, 0.4184, 0.183, 0.3755, 0.2153, 0.3747, 0.193, 0.6973, 0.7155, 0.6798, 0.7289, 0.672, 0.7172, 0.688, 0.7049, 0.688, 0.7049, 0.672, 0.7172, 0.6624, 0.7028, 0.6766, 0.6919, 0.6766, 0.6919, 0.6624, 0.7028, 0.6528, 0.6885, 0.6652, 0.6789, 0.6652, 0.6789, 0.6528, 0.6885, 0.6451, 0.6769, 0.6561, 0.6685, 0.9476, 0.6495, 0.9333, 0.6579, 0.9285, 0.6479, 0.9414, 0.6405, 0.9414, 0.6405, 0.9285, 0.6479, 0.9239, 0.6388, 0.9356, 0.6319, 0.2475, 0.5193, 0.2378, 0.5095, 0.2469, 0.4991, 0.258, 0.5102, 0.258, 0.5102, 0.2469, 0.4991, 0.2583, 0.4861, 0.271, 0.4988, 0.271, 0.4988, 0.2583, 0.4861, 0.2697, 0.4732, 0.284, 0.4874, 0.284, 0.4874, 0.2697, 0.4732, 0.279, 0.4626, 0.2946, 0.4781, 0.793, 0.2281, 0.7941, 0.2058, 0.8365, 0.2385, 0.8016, 0.2291, 0.4184, 0.183, 0.382, 0.238, 0.3735, 0.2367, 0.3755, 0.2153, 0.6798, 0.7289, 0.6607, 0.7399, 0.6545, 0.7273, 0.672, 0.7172, 0.672, 0.7172, 0.6545, 0.7273, 0.6469, 0.7118, 0.6624, 0.7028, 0.6624, 0.7028, 0.6469, 0.7118, 0.6393, 0.6963, 0.6528, 0.6885, 0.6528, 0.6885, 0.6393, 0.6963, 0.6331, 0.6838, 0.6451, 0.6769, 0.9333, 0.6579, 0.9182, 0.6641, 0.9147, 0.6536, 0.9285, 0.6479, 0.9285, 0.6479, 0.9147, 0.6536, 0.9115, 0.644, 0.9239, 0.6388, 0.2378, 0.5095, 0.2268, 0.5011, 0.2346, 0.4895, 0.2469, 0.4991, 0.2469, 0.4991, 0.2346, 0.4895, 0.2441, 0.4752, 0.2583, 0.4861, 0.2583, 0.4861, 0.2441, 0.4752, 0.2538, 0.4609, 0.2697, 0.4732, 0.2697, 0.4732, 0.2538, 0.4609, 0.2616, 0.4492, 0.279, 0.4626, 0.7941, 0.2058, 0.7923, 0.1844, 0.8008, 0.1832, 0.8365, 0.2385, 0.382, 0.238, 0.4183, 0.2383, 0.3686, 0.2586, 0.3735, 0.2367, 0.6607, 0.7399, 0.6404, 0.7483, 0.6359, 0.735, 0.6545, 0.7273, 0.6545, 0.7273, 0.6359, 0.735, 0.6304, 0.7186, 0.6469, 0.7118, 0.6469, 0.7118, 0.6304, 0.7186, 0.6248, 0.7023, 0.6393, 0.6963, 0.6393, 0.6963, 0.6248, 0.7023, 0.6204, 0.6891, 0.6331, 0.6838, 0.9182, 0.6641, 0.9024, 0.668, 0.9004, 0.6573, 0.9147, 0.6536, 0.9147, 0.6536, 0.9004, 0.6573, 0.8986, 0.6475, 0.9115, 0.644, 0.2268, 0.5011, 0.2148, 0.4942, 0.221, 0.4817, 0.2346, 0.4895, 0.2346, 0.4895, 0.221, 0.4817, 0.2286, 0.4663, 0.2441, 0.4752, 0.2441, 0.4752, 0.2286, 0.4663, 0.2363, 0.4508, 0.2538, 0.4609, 0.2538, 0.4609, 0.2363, 0.4508, 0.2425, 0.4381, 0.2616, 0.4492, 0.7923, 0.1844, 0.7877, 0.1626, 0.837, 0.1833, 0.8008, 0.1832, 0.4183, 0.2383, 0.369, 0.2821, 0.3611, 0.2787, 0.3686, 0.2586, 0.6404, 0.7483, 0.6192, 0.754, 0.6164, 0.7402, 0.6359, 0.735, 0.6359, 0.735, 0.6164, 0.7402, 0.613, 0.7232, 0.6304, 0.7186, 0.6304, 0.7186, 0.613, 0.7232, 0.6097, 0.7063, 0.6248, 0.7023, 0.6248, 0.7023, 0.6097, 0.7063, 0.607, 0.6927, 0.6204, 0.6891, 0.9024, 0.668, 0.8865, 0.6699, 0.8859, 0.6592, 0.9004, 0.6573, 0.9004, 0.6573, 0.8859, 0.6592, 0.8853, 0.6493, 0.8986, 0.6475, 0.2148, 0.4942, 0.2021, 0.4889, 0.2065, 0.4757, 0.221, 0.4817, 0.221, 0.4817, 0.2065, 0.4757, 0.2121, 0.4594, 0.2286, 0.4663, 0.2286, 0.4663, 0.2121, 0.4594, 0.2177, 0.443, 0.2363, 0.4508, 0.2363, 0.4508, 0.2177, 0.443, 0.2222, 0.4297, 0.2425, 0.4381, 0.7877, 0.1626, 0.7805, 0.1424, 0.7884, 0.1391, 0.837, 0.1833, 0.369, 0.2821, 0.4039, 0.2917, 0.3508, 0.2985, 0.3611, 0.2787, 0.6192, 0.754, 0.5974, 0.7569, 0.5964, 0.7428, 0.6164, 0.7402, 0.6164, 0.7402, 0.5964, 0.7428, 0.5953, 0.7256, 0.613, 0.7232, 0.613, 0.7232, 0.5953, 0.7256, 0.5942, 0.7083, 0.6097, 0.7063, 0.6097, 0.7063, 0.5942, 0.7083, 0.5933, 0.6945, 0.607, 0.6927, 0.8865, 0.6699, 0.8706, 0.6699, 0.8713, 0.6591, 0.8859, 0.6592, 0.8859, 0.6592, 0.8713, 0.6591, 0.8719, 0.6494, 0.8853, 0.6493, 0.2021, 0.4889, 0.1887, 0.4853, 0.1914, 0.4717, 0.2065, 0.4757, 0.2065, 0.4757, 0.1914, 0.4717, 0.1948, 0.4548, 0.2121, 0.4594, 0.2121, 0.4594, 0.1948, 0.4548, 0.1982, 0.4378, 0.2177, 0.443, 0.2177, 0.443, 0.1982, 0.4378, 0.2009, 0.424, 0.2222, 0.4297, 0.7805, 0.1424, 0.7703, 0.1226, 0.8232, 0.1298, 0.7884, 0.1391, 0.4039, 0.2917, 0.3452, 0.3214, 0.3385, 0.3161, 0.3508, 0.2985, 0.5974, 0.7569, 0.5753, 0.7569, 0.5762, 0.7428, 0.5964, 0.7428, 0.5964, 0.7428, 0.5762, 0.7428, 0.5774, 0.7255, 0.5953, 0.7256, 0.5953, 0.7256, 0.5774, 0.7255, 0.5785, 0.7083, 0.5942, 0.7083, 0.5942, 0.7083, 0.5785, 0.7083, 0.5794, 0.6945, 0.5933, 0.6945, 0.8706, 0.6699, 0.8547, 0.6681, 0.8567, 0.6573, 0.8713, 0.6591, 0.8713, 0.6591, 0.8567, 0.6573, 0.8587, 0.6474, 0.8719, 0.6494, 0.1887, 0.4853, 0.175, 0.4835, 0.1759, 0.4696, 0.1914, 0.4717, 0.1914, 0.4717, 0.1759, 0.4696, 0.177, 0.4524, 0.1948, 0.4548, 0.1948, 0.4548, 0.177, 0.4524, 0.1782, 0.4352, 0.1982, 0.4378, 0.1982, 0.4378, 0.1782, 0.4352, 0.1791, 0.4211, 0.2009, 0.424, 0.7703, 0.1226, 0.7581, 0.1051, 0.7649, 0.09981, 0.8232, 0.1298, 0.3452, 0.3214, 0.3764, 0.3394, 0.3235, 0.3325, 0.3385, 0.3161, 0.5753, 0.7569, 0.5535, 0.754, 0.5562, 0.7401, 0.5762, 0.7428, 0.5762, 0.7428, 0.5562, 0.7401, 0.5596, 0.7232, 0.5774, 0.7255, 0.5774, 0.7255, 0.5596, 0.7232, 0.563, 0.7063, 0.5785, 0.7083, 0.5785, 0.7083, 0.563, 0.7063, 0.5657, 0.6926, 0.5794, 0.6945, 0.8547, 0.6681, 0.8388, 0.6641, 0.8422, 0.6537, 0.8567, 0.6573, 0.8567, 0.6573, 0.8422, 0.6537, 0.8456, 0.6438, 0.8587, 0.6474, 0.175, 0.4835, 0.1612, 0.4835, 0.1603, 0.4696, 0.1759, 0.4696, 0.1759, 0.4696, 0.1603, 0.4696, 0.1591, 0.4524, 0.177, 0.4524, 0.177, 0.4524, 0.1591, 0.4524, 0.158, 0.4352, 0.1782, 0.4352, 0.1782, 0.4352, 0.158, 0.4352, 0.1571, 0.4211, 0.1791, 0.4211, 0.7581, 0.1051, 0.7432, 0.08864, 0.7961, 0.08176, 0.7649, 0.09981, 0.3764, 0.3394, 0.3123, 0.3531, 0.3072, 0.3463, 0.3235, 0.3325, 0.5535, 0.754, 0.5322, 0.7483, 0.5368, 0.7349, 0.5562, 0.7401, 0.5562, 0.7401, 0.5368, 0.7349, 0.5423, 0.7186, 0.5596, 0.7232, 0.5596, 0.7232, 0.5423, 0.7186, 0.5479, 0.7022, 0.563, 0.7063, 0.563, 0.7063, 0.5479, 0.7022, 0.5524, 0.6891, 0.5657, 0.6926, 0.8388, 0.6641, 0.8234, 0.6578, 0.8283, 0.6478, 0.8422, 0.6537, 0.8422, 0.6537, 0.8283, 0.6478, 0.8329, 0.6386, 0.8456, 0.6438, 0.1612, 0.4835, 0.1474, 0.4853, 0.1447, 0.4716, 0.1603, 0.4696, 0.1603, 0.4696, 0.1447, 0.4716, 0.1414, 0.4547, 0.1591, 0.4524, 0.1591, 0.4524, 0.1414, 0.4547, 0.138, 0.4378, 0.158, 0.4352, 0.158, 0.4352, 0.138, 0.4378, 0.1352, 0.4239, 0.1571, 0.4211, 0.7432, 0.08864, 0.7268, 0.07489, 0.732, 0.06805, 0.7961, 0.08176, 0.3123, 0.3531, 0.3377, 0.3787, 0.2885, 0.3582, 0.3072, 0.3463, 0.5322, 0.7483, 0.5119, 0.7398, 0.5181, 0.7272, 0.5368, 0.7349, 0.5368, 0.7349, 0.5181, 0.7272, 0.5258, 0.7117, 0.5423, 0.7186, 0.5423, 0.7186, 0.5258, 0.7117, 0.5334, 0.6962, 0.5479, 0.7022, 0.5479, 0.7022, 0.5334, 0.6962, 0.5396, 0.6838, 0.5524, 0.6891, 0.8234, 0.6578, 0.8091, 0.6494, 0.8154, 0.6402, 0.8283, 0.6478, 0.8283, 0.6478, 0.8154, 0.6402, 0.8211, 0.6318, 0.8329, 0.6386, 0.1474, 0.4853, 0.1341, 0.4889, 0.1296, 0.4757, 0.1447, 0.4716, 0.1447, 0.4716, 0.1296, 0.4757, 0.1241, 0.4594, 0.1414, 0.4547, 0.1414, 0.4547, 0.1241, 0.4594, 0.1185, 0.443, 0.138, 0.4378, 0.138, 0.4378, 0.1185, 0.443, 0.114, 0.4297, 0.1352, 0.4239, 0.7268, 0.07489, 0.7081, 0.06292, 0.7574, 0.04246, 0.732, 0.06805, 0.3377, 0.3787, 0.2723, 0.3752, 0.2691, 0.3672, 0.2885, 0.3582, 0.5119, 0.7398, 0.4928, 0.7288, 0.5007, 0.7171, 0.5181, 0.7272, 0.5181, 0.7272, 0.5007, 0.7171, 0.5103, 0.7027, 0.5258, 0.7117, 0.5258, 0.7117, 0.5103, 0.7027, 0.5199, 0.6884, 0.5334, 0.6962, 0.5334, 0.6962, 0.5199, 0.6884, 0.5276, 0.6768, 0.5396, 0.6838, 0.8091, 0.6494, 0.7962, 0.6393, 0.8036, 0.631, 0.8154, 0.6402, 0.8154, 0.6402, 0.8036, 0.631, 0.8103, 0.6235, 0.8211, 0.6318, 0.1341, 0.4889, 0.1213, 0.4942, 0.1151, 0.4817, 0.1296, 0.4757, 0.1296, 0.4757, 0.1151, 0.4817, 0.1075, 0.4662, 0.1241, 0.4594, 0.1241, 0.4594, 0.1075, 0.4662, 0.09988, 0.4507, 0.1185, 0.443, 0.1185, 0.443, 0.09988, 0.4507, 0.09367, 0.4381, 0.114, 0.4297, 0.7081, 0.06292, 0.6887, 0.0539, 0.6919, 0.04595, 0.7574, 0.04246, 0.2723, 0.3752, 0.2902, 0.4065, 0.248, 0.3739, 0.2691, 0.3672, 0.4928, 0.7288, 0.4754, 0.7154, 0.4847, 0.7048, 0.5007, 0.7171, 0.5007, 0.7171, 0.4847, 0.7048, 0.4961, 0.6918, 0.5103, 0.7027, 0.5103, 0.7027, 0.4961, 0.6918, 0.5075, 0.6788, 0.5199, 0.6884, 0.5199, 0.6884, 0.5075, 0.6788, 0.5166, 0.6684, 0.5276, 0.6768, 0.7962, 0.6393, 0.7849, 0.6275, 0.7932, 0.6204, 0.8036, 0.631, 0.8036, 0.631, 0.7932, 0.6204, 0.8008, 0.6139, 0.8103, 0.6235, 0.1213, 0.4942, 0.1093, 0.5011, 0.1016, 0.4895, 0.1151, 0.4817, 0.1151, 0.4817, 0.1016, 0.4895, 0.09199, 0.4752, 0.1075, 0.4662, 0.1075, 0.4662, 0.09199, 0.4752, 0.0824, 0.4608, 0.09988, 0.4507, 0.09988, 0.4507, 0.0824, 0.4608, 0.0746, 0.449, 0.09367, 0.4381, 0.6887, 0.0539, 0.6675, 0.04723, 0.7098, 0.01455, 0.6919, 0.04595, 0.2902, 0.4065, 0.2279, 0.3861, 0.2269, 0.3775, 0.248, 0.3739, 0.4754, 0.7154, 0.4598, 0.6998, 0.4704, 0.6905, 0.4847, 0.7048, 0.4847, 0.7048, 0.4704, 0.6905, 0.4834, 0.6791, 0.4961, 0.6918, 0.4961, 0.6918, 0.4834, 0.6791, 0.4964, 0.6677, 0.5075, 0.6788, 0.5075, 0.6788, 0.4964, 0.6677, 0.5068, 0.6586, 0.5166, 0.6684, 0.7849, 0.6275, 0.7752, 0.6147, 0.7843, 0.6086, 0.7932, 0.6204, 0.7932, 0.6204, 0.7843, 0.6086, 0.7925, 0.6032, 0.8008, 0.6139, 0.1093, 0.5011, 0.09832, 0.5095, 0.08914, 0.4991, 0.1016, 0.4895, 0.1016, 0.4895, 0.08914, 0.4991, 0.07776, 0.4861, 0.09199, 0.4752, 0.09199, 0.4752, 0.07776, 0.4861, 0.06637, 0.473, 0.0824, 0.4608, 0.0824, 0.4608, 0.06637, 0.473, 0.05709, 0.4624, 0.0746, 0.449, 0.6675, 0.04723, 0.6464, 0.04359, 0.6474, 0.03506, 0.7098, 0.01455, 0.2279, 0.3861, 0.2369, 0.421, 0.2047, 0.3785, 0.2269, 0.3775, 0.4598, 0.6998, 0.4463, 0.6824, 0.4581, 0.6745, 0.4704, 0.6905, 0.4704, 0.6905, 0.4581, 0.6745, 0.4725, 0.6649, 0.4834, 0.6791, 0.4834, 0.6791, 0.4725, 0.6649, 0.4869, 0.6553, 0.4964, 0.6677, 0.4964, 0.6677, 0.4869, 0.6553, 0.4984, 0.6476, 0.5068, 0.6586, 0.7752, 0.6147, 0.767, 0.6006, 0.7768, 0.5958, 0.7843, 0.6086, 0.7843, 0.6086, 0.7768, 0.5958, 0.7861, 0.5913, 0.7925, 0.6032, 0.09832, 0.5095, 0.0885, 0.5193, 0.07806, 0.5101, 0.08914, 0.4991, 0.08914, 0.4991, 0.07806, 0.5101, 0.06507, 0.4987, 0.07776, 0.4861, 0.07776, 0.4861, 0.06507, 0.4987, 0.05207, 0.4873, 0.06637, 0.473, 0.06637, 0.473, 0.05207, 0.4873, 0.04147, 0.478, 0.05709, 0.4624, 0.6464, 0.04359, 0.6242, 0.0427, 0.6565, 5.344e-09, 0.6474, 0.03506, 0.2369, 0.421, 0.1821, 0.3849, 0.1834, 0.3765, 0.2047, 0.3785, 0.4463, 0.6824, 0.4353, 0.6632, 0.448, 0.657, 0.4581, 0.6745, 0.4581, 0.6745, 0.448, 0.657, 0.4635, 0.6493, 0.4725, 0.6649, 0.4725, 0.6649, 0.4635, 0.6493, 0.479, 0.6417, 0.4869, 0.6553, 0.4869, 0.6553, 0.479, 0.6417, 0.4915, 0.6356, 0.4984, 0.6476, 0.767, 0.6006, 0.761, 0.5856, 0.7714, 0.582, 0.7768, 0.5958, 0.7768, 0.5958, 0.7714, 0.582, 0.7807, 0.5789, 0.7861, 0.5913, 0.0885, 0.5193, 0.08009, 0.5303, 0.0685, 0.5226, 0.07806, 0.5101, 0.07806, 0.5101, 0.0685, 0.5226, 0.05414, 0.513, 0.06507, 0.4987, 0.06507, 0.4987, 0.05414, 0.513, 0.03976, 0.5033, 0.05207, 0.4873, 0.05207, 0.4873, 0.03976, 0.5033, 0.02799, 0.4955, 0.04147, 0.478, 0.6242, 0.0427, 0.6028, 0.0447, 0.6015, 0.0362, 0.6565, 5.344e-09, 0.1821, 0.3849, 0.1818, 0.4211, 0.1617, 0.3715, 0.1834, 0.3765, 0.4353, 0.6632, 0.4269, 0.6428, 0.4403, 0.6383, 0.448, 0.657, 0.448, 0.657, 0.4403, 0.6383, 0.4567, 0.6328, 0.4635, 0.6493, 0.4635, 0.6493, 0.4567, 0.6328, 0.473, 0.6272, 0.479, 0.6417, 0.479, 0.6417, 0.473, 0.6272, 0.4862, 0.6228, 0.4915, 0.6356, 0.761, 0.5856, 0.7566, 0.5699, 0.7674, 0.5677, 0.7714, 0.582, 0.7714, 0.582, 0.7674, 0.5677, 0.7774, 0.5658, 0.7807, 0.5789, 0.08009, 0.5303, 0.07313, 0.5423, 0.06067, 0.5361, 0.0685, 0.5226, 0.0685, 0.5226, 0.06067, 0.5361, 0.04517, 0.5285, 0.05414, 0.513, 0.05414, 0.513, 0.04517, 0.5285, 0.02964, 0.5208, 0.03976, 0.5033, 0.03976, 0.5033, 0.02964, 0.5208, 0.01697, 0.5146, 0.02799, 0.4955, 0.6028, 0.0447, 0.581, 0.0496, 0.6012, 5.188e-09, 0.6015, 0.0362, 0.1818, 0.4211, 0.1382, 0.3719, 0.1416, 0.3641, 0.1617, 0.3715, 0.4269, 0.6428, 0.4212, 0.6215, 0.4351, 0.6188, 0.4403, 0.6383, 0.4403, 0.6383, 0.4351, 0.6188, 0.452, 0.6154, 0.4567, 0.6328, 0.4567, 0.6328, 0.452, 0.6154, 0.469, 0.6121, 0.473, 0.6272, 0.473, 0.6272, 0.469, 0.6121, 0.4827, 0.6094, 0.4862, 0.6228, 0.7566, 0.5699, 0.7542, 0.5536, 0.7653, 0.5529, 0.7674, 0.5677, 0.7674, 0.5677, 0.7653, 0.5529, 0.7757, 0.5522, 0.7774, 0.5658, 0.07313, 0.5423, 0.06786, 0.5551, 0.05465, 0.5506, 0.06067, 0.5361, 0.06067, 0.5361, 0.05465, 0.5506, 0.0383, 0.5451, 0.04517, 0.5285, 0.04517, 0.5285, 0.0383, 0.5451, 0.02191, 0.5395, 0.02964, 0.5208, 0.02964, 0.5208, 0.02191, 0.5395, 0.008565, 0.535, 0.01697, 0.5146, 0.581, 0.0496, 0.5609, 0.05708, 0.5575, 0.04919, 0.6012, 5.188e-09, 0.1382, 0.3719, 0.1285, 0.4068, 0.1219, 0.3536, 0.1416, 0.3641, 0.4212, 0.6215, 0.4184, 0.5996, 0.4325, 0.5987, 0.4351, 0.6188, 0.4351, 0.6188, 0.4325, 0.5987, 0.4497, 0.5976, 0.452, 0.6154, 0.452, 0.6154, 0.4497, 0.5976, 0.467, 0.5965, 0.469, 0.6121, 0.469, 0.6121, 0.467, 0.5965, 0.4809, 0.5956, 0.4827, 0.6094, 0.7542, 0.5536, 0.7544, 0.5371, 0.7655, 0.5379, 0.7653, 0.5529, 0.7653, 0.5529, 0.7655, 0.5379, 0.7754, 0.5385, 0.7757, 0.5522, 0.06786, 0.5551, 0.06425, 0.5685, 0.0506, 0.5658, 0.05465, 0.5506, 0.05465, 0.5506, 0.0506, 0.5658, 0.03366, 0.5624, 0.0383, 0.5451, 0.0383, 0.5451, 0.03366, 0.5624, 0.01671, 0.559, 0.02191, 0.5395, 0.02191, 0.5395, 0.01671, 0.559, 0.002854, 0.5563, 0.008565, 0.535, 0.5609, 0.05708, 0.5411, 0.06746, 0.5478, 0.01425, 0.5575, 0.04919, 0.1285, 0.4068, 0.09913, 0.3479, 0.1045, 0.3412, 0.1219, 0.3536, 0.4184, 0.5996, 0.4184, 0.5776, 0.4325, 0.5786, 0.4325, 0.5987, 0.4325, 0.5987, 0.4325, 0.5786, 0.4497, 0.5797, 0.4497, 0.5976, 0.4497, 0.5976, 0.4497, 0.5797, 0.467, 0.5809, 0.467, 0.5965, 0.467, 0.5965, 0.467, 0.5809, 0.4809, 0.5818, 0.4809, 0.5956, 0.7544, 0.5371, 0.7565, 0.5209, 0.7672, 0.523, 0.7655, 0.5379, 0.7655, 0.5379, 0.7672, 0.523, 0.7774, 0.525, 0.7754, 0.5385, 0.06425, 0.5685, 0.06242, 0.5822, 0.04856, 0.5813, 0.0506, 0.5658, 0.0506, 0.5658, 0.04856, 0.5813, 0.03132, 0.5801, 0.03366, 0.5624, 0.03366, 0.5624, 0.03132, 0.5801, 0.01405, 0.579, 0.01671, 0.559, 0.01671, 0.559, 0.01405, 0.579, 6.701e-06, 0.5781, 0.002854, 0.5563, 0.5411, 0.06746, 0.5236, 0.0799, 0.5183, 0.07315, 0.5478, 0.01425, 0.09913, 0.3479, 0.08063, 0.379, 0.08817, 0.326, 0.1045, 0.3412, 0.4184, 0.5776, 0.4213, 0.5558, 0.4352, 0.5586, 0.4325, 0.5786, 0.4325, 0.5786, 0.4352, 0.5586, 0.4521, 0.5619, 0.4497, 0.5797, 0.4497, 0.5797, 0.4521, 0.5619, 0.469, 0.5653, 0.467, 0.5809, 0.467, 0.5809, 0.469, 0.5653, 0.4827, 0.5681, 0.4809, 0.5818, 0.7565, 0.5209, 0.7608, 0.5051, 0.7713, 0.5087, 0.7672, 0.523, 0.7672, 0.523, 0.7713, 0.5087, 0.7806, 0.5118, 0.7774, 0.525, 0.06242, 0.5822, 0.06244, 0.596, 0.04854, 0.5969, 0.04856, 0.5813, 0.04856, 0.5813, 0.04854, 0.5969, 0.03131, 0.5981, 0.03132, 0.5801, 0.03132, 0.5801, 0.03131, 0.5981, 0.01406, 0.5992, 0.01405, 0.579, 0.01405, 0.579, 0.01406, 0.5992, 0.0, 0.6001, 6.701e-06, 0.5781, 0.5236, 0.0799, 0.5072, 0.09505, 0.4999, 0.04187, 0.5183, 0.07315, 0.08063, 0.379, 0.0676, 0.3145, 0.07454, 0.3094, 0.08817, 0.326, 0.4213, 0.5558, 0.4271, 0.5345, 0.4404, 0.5391, 0.4352, 0.5586, 0.4352, 0.5586, 0.4404, 0.5391, 0.4568, 0.5446, 0.4521, 0.5619, 0.4521, 0.5619, 0.4568, 0.5446, 0.4731, 0.5502, 0.469, 0.5653, 0.469, 0.5653, 0.4731, 0.5502, 0.4863, 0.5547, 0.4827, 0.5681, 0.7608, 0.5051, 0.7669, 0.49, 0.7768, 0.4949, 0.7713, 0.5087, 0.7713, 0.5087, 0.7768, 0.4949, 0.7859, 0.4993, 0.7806, 0.5118, 0.06244, 0.596, 0.06422, 0.6098, 0.0506, 0.6125, 0.04854, 0.5969, 0.04854, 0.5969, 0.0506, 0.6125, 0.03365, 0.6158, 0.03131, 0.5981, 0.03131, 0.5981, 0.03365, 0.6158, 0.01669, 0.6192, 0.01406, 0.5992, 0.01406, 0.5992, 0.01669, 0.6192, 0.002852, 0.6219, 0.0, 0.6001, 0.5072, 0.09505, 0.4935, 0.1116, 0.4865, 0.1065, 0.4999, 0.04187, 0.0676, 0.3145, 0.04163, 0.3398, 0.06269, 0.2905, 0.07454, 0.3094, 0.4271, 0.5345, 0.4356, 0.5142, 0.4482, 0.5204, 0.4404, 0.5391, 0.4404, 0.5391, 0.4482, 0.5204, 0.4637, 0.5281, 0.4568, 0.5446, 0.4568, 0.5446, 0.4637, 0.5281, 0.4791, 0.5358, 0.4731, 0.5502, 0.4731, 0.5502, 0.4791, 0.5358, 0.4916, 0.5419, 0.4863, 0.5547, 0.7669, 0.49, 0.7749, 0.4756, 0.7842, 0.4818, 0.7768, 0.4949, 0.7768, 0.4949, 0.7842, 0.4818, 0.7928, 0.4875, 0.7859, 0.4993, 0.06422, 0.6098, 0.06781, 0.6231, 0.05463, 0.6276, 0.0506, 0.6125, 0.0506, 0.6125, 0.05463, 0.6276, 0.03827, 0.6332, 0.03365, 0.6158, 0.03365, 0.6158, 0.03827, 0.6332, 0.02189, 0.6387, 0.01669, 0.6192, 0.01669, 0.6192, 0.02189, 0.6387, 0.008517, 0.6432, 0.002852, 0.6219, 0.4935, 0.1116, 0.4815, 0.1305, 0.4607, 0.081, 0.4865, 0.1065, 0.04163, 0.3398, 0.0458, 0.274, 0.05382, 0.2709, 0.06269, 0.2905, 0.4356, 0.5142, 0.4466, 0.4952, 0.4583, 0.503, 0.4482, 0.5204, 0.4482, 0.5204, 0.4583, 0.503, 0.4726, 0.5126, 0.4637, 0.5281, 0.4637, 0.5281, 0.4726, 0.5126, 0.487, 0.5222, 0.4791, 0.5358, 0.4791, 0.5358, 0.487, 0.5222, 0.4985, 0.5299, 0.4916, 0.5419, 0.7749, 0.4756, 0.785, 0.4624, 0.7934, 0.4697, 0.7842, 0.4818, 0.7842, 0.4818, 0.7934, 0.4697, 0.8013, 0.4766, 0.7928, 0.4875, 0.06781, 0.6231, 0.07313, 0.6359, 0.06062, 0.6421, 0.05463, 0.6276, 0.05463, 0.6276, 0.06062, 0.6421, 0.04513, 0.6497, 0.03827, 0.6332, 0.03827, 0.6332, 0.04513, 0.6497, 0.02962, 0.6574, 0.02189, 0.6387, 0.02189, 0.6387, 0.02962, 0.6574, 0.01693, 0.6636, 0.008517, 0.6432, 0.4815, 0.1305, 0.4725, 0.1501, 0.4645, 0.1469, 0.4607, 0.081, 0.0458, 0.274, 0.01413, 0.2918, 0.04726, 0.2495, 0.05382, 0.2709, 0.4466, 0.4952, 0.46, 0.4777, 0.4706, 0.487, 0.4583, 0.503, 0.4583, 0.503, 0.4706, 0.487, 0.4835, 0.4984, 0.4726, 0.5126, 0.4726, 0.5126, 0.4835, 0.4984, 0.4965, 0.5098, 0.487, 0.5222, 0.487, 0.5222, 0.4965, 0.5098, 0.507, 0.519, 0.4985, 0.5299, 0.785, 0.4624, 0.7969, 0.4508, 0.8042, 0.4593, 0.7934, 0.4697, 0.7934, 0.4697, 0.8042, 0.4593, 0.8108, 0.4669, 0.8013, 0.4766, 0.07313, 0.6359, 0.08002, 0.6479, 0.06847, 0.6557, 0.06062, 0.6421, 0.06062, 0.6421, 0.06847, 0.6557, 0.05408, 0.6653, 0.04513, 0.6497, 0.04513, 0.6497, 0.05408, 0.6653, 0.03968, 0.6749, 0.02962, 0.6574, 0.02962, 0.6574, 0.03968, 0.6749, 0.02797, 0.6827, 0.01693, 0.6636, 0.4725, 0.1501, 0.4658, 0.1714, 0.4329, 0.129, 0.4645, 0.1469, 0.01413, 0.2918, 0.03517, 0.2292, 0.04375, 0.2282, 0.04726, 0.2495, 0.46, 0.4777, 0.4755, 0.4621, 0.4848, 0.4727, 0.4706, 0.487, 0.4706, 0.487, 0.4848, 0.4727, 0.4962, 0.4857, 0.4835, 0.4984, 0.4835, 0.4984, 0.4962, 0.4857, 0.5076, 0.4987, 0.4965, 0.5098, 0.4965, 0.5098, 0.5076, 0.4987, 0.5168, 0.5092, 0.507, 0.519, 0.7969, 0.4508, 0.8101, 0.4409, 0.8161, 0.45, 0.8042, 0.4593, 0.8042, 0.4593, 0.8161, 0.45, 0.8218, 0.4587, 0.8108, 0.4669, 0.08002, 0.6479, 0.08846, 0.6589, 0.078, 0.6681, 0.06847, 0.6557, 0.06847, 0.6557, 0.078, 0.6681, 0.065, 0.6795, 0.05408, 0.6653, 0.05408, 0.6653, 0.065, 0.6795, 0.05199, 0.6909, 0.03968, 0.6749, 0.03968, 0.6749, 0.05199, 0.6909, 0.04136, 0.7002, 0.02797, 0.6827, 0.4658, 0.1714, 0.4622, 0.1927, 0.4536, 0.1917, 0.4329, 0.129, 0.03517, 0.2292, 7.202e-09, 0.2383, 0.04285, 0.2059, 0.04375, 0.2282, 0.4755, 0.4621, 0.493, 0.4487, 0.5008, 0.4605, 0.4848, 0.4727, 0.4848, 0.4727, 0.5008, 0.4605, 0.5104, 0.4748, 0.4962, 0.4857, 0.4962, 0.4857, 0.5104, 0.4748, 0.52, 0.4892, 0.5076, 0.4987, 0.5076, 0.4987, 0.52, 0.4892, 0.5277, 0.5007, 0.5168, 0.5092, 0.8101, 0.4409, 0.8244, 0.4329, 0.8291, 0.4428, 0.8161, 0.45, 0.8161, 0.45, 0.8291, 0.4428, 0.8335, 0.4519, 0.8218, 0.4587, 0.08846, 0.6589, 0.09827, 0.6687, 0.08908, 0.6792, 0.078, 0.6681, 0.078, 0.6681, 0.08908, 0.6792, 0.07768, 0.6922, 0.065, 0.6795, 0.065, 0.6795, 0.07768, 0.6922, 0.06627, 0.7052, 0.05199, 0.6909, 0.05199, 0.6909, 0.06627, 0.7052, 0.05693, 0.7158, 0.04136, 0.7002, 0.4622, 0.1927, 0.4612, 0.215, 0.4185, 0.1825, 0.4536, 0.1917, 7.202e-09, 0.2383, 0.03632, 0.1831, 0.04486, 0.1844, 0.04285, 0.2059, 0.493, 0.4487, 0.5121, 0.4377, 0.5183, 0.4504, 0.5008, 0.4605, 0.5008, 0.4605, 0.5183, 0.4504, 0.526, 0.4659, 0.5104, 0.4748, 0.5104, 0.4748, 0.526, 0.4659, 0.5336, 0.4814, 0.52, 0.4892, 0.52, 0.4892, 0.5336, 0.4814, 0.5397, 0.4939, 0.5277, 0.5007, 0.8244, 0.4329, 0.8394, 0.4269, 0.8428, 0.4373, 0.8291, 0.4428, 0.8291, 0.4428, 0.8428, 0.4373, 0.8459, 0.4466, 0.8335, 0.4519, 0.09827, 0.6687, 0.1092, 0.6772, 0.1015, 0.6887, 0.08908, 0.6792, 0.08908, 0.6792, 0.1015, 0.6887, 0.09192, 0.7031, 0.07768, 0.6922, 0.07768, 0.6922, 0.09192, 0.7031, 0.08232, 0.7175, 0.06627, 0.7052, 0.06627, 0.7052, 0.08232, 0.7175, 0.07445, 0.7293, 0.05693, 0.7158, 0.4612, 0.215, 0.4632, 0.2365, 0.4547, 0.2377, 0.4185, 0.1825, 0.03632, 0.1831, 8.379e-09, 0.1829, 0.04974, 0.1626, 0.04486, 0.1844, 0.5121, 0.4377, 0.5325, 0.4293, 0.537, 0.4427, 0.5183, 0.4504, 0.5183, 0.4504, 0.537, 0.4427, 0.5425, 0.459, 0.526, 0.4659, 0.526, 0.4659, 0.5425, 0.459, 0.5481, 0.4754, 0.5336, 0.4814, 0.5336, 0.4814, 0.5481, 0.4754, 0.5525, 0.4886, 0.5397, 0.4939, 0.8394, 0.4269, 0.855, 0.4228, 0.857, 0.4334, 0.8428, 0.4373, 0.8428, 0.4373, 0.857, 0.4334, 0.859, 0.4434, 0.8459, 0.4466, 0.1092, 0.6772, 0.1212, 0.6841, 0.1151, 0.6965, 0.1015, 0.6887, 0.1015, 0.6887, 0.1151, 0.6965, 0.1075, 0.712, 0.09192, 0.7031, 0.09192, 0.7031, 0.1075, 0.712, 0.09982, 0.7276, 0.08232, 0.7175, 0.08232, 0.7175, 0.09982, 0.7276, 0.09361, 0.7403, 0.07445, 0.7293, 0.4632, 0.2365, 0.4681, 0.2583, 0.4184, 0.2379, 0.4547, 0.2377, 8.379e-09, 0.1829, 0.04927, 0.1389, 0.0572, 0.1424, 0.04974, 0.1626, 0.5325, 0.4293, 0.5538, 0.4236, 0.5565, 0.4375, 0.537, 0.4427, 0.537, 0.4427, 0.5565, 0.4375, 0.5598, 0.4544, 0.5425, 0.459, 0.5425, 0.459, 0.5598, 0.4544, 0.5632, 0.4714, 0.5481, 0.4754, 0.5481, 0.4754, 0.5632, 0.4714, 0.5659, 0.485, 0.5525, 0.4886, 0.855, 0.4228, 0.8709, 0.4209, 0.8716, 0.4318, 0.857, 0.4334, 0.857, 0.4334, 0.8716, 0.4318, 0.8722, 0.4415, 0.859, 0.4434, 0.1212, 0.6841, 0.134, 0.6894, 0.1296, 0.7025, 0.1151, 0.6965, 0.1151, 0.6965, 0.1296, 0.7025, 0.124, 0.7189, 0.1075, 0.712, 0.1075, 0.712, 0.124, 0.7189, 0.1185, 0.7353, 0.09982, 0.7276, 0.09982, 0.7276, 0.1185, 0.7353, 0.114, 0.7486, 0.09361, 0.7403, 0.4681, 0.2583, 0.4755, 0.2785, 0.4676, 0.2819, 0.4184, 0.2379, 0.04927, 0.1389, 0.01428, 0.1293, 0.06754, 0.1225, 0.0572, 0.1424, 0.5538, 0.4236, 0.5756, 0.4208, 0.5765, 0.4349, 0.5565, 0.4375, 0.5565, 0.4375, 0.5765, 0.4349, 0.5776, 0.4521, 0.5598, 0.4544, 0.5598, 0.4544, 0.5776, 0.4521, 0.5787, 0.4693, 0.5632, 0.4714, 0.5632, 0.4714, 0.5787, 0.4693, 0.5796, 0.4832, 0.5659, 0.485, 0.8709, 0.4209, 0.8869, 0.4208, 0.8862, 0.4317, 0.8716, 0.4318, 0.8716, 0.4318, 0.8862, 0.4317, 0.8855, 0.4416, 0.8722, 0.4415, 0.134, 0.6894, 0.1474, 0.693, 0.1447, 0.7066, 0.1296, 0.7025, 0.1296, 0.7025, 0.1447, 0.7066, 0.1413, 0.7235, 0.124, 0.7189, 0.124, 0.7189, 0.1413, 0.7235, 0.138, 0.7405, 0.1185, 0.7353, 0.1185, 0.7353, 0.138, 0.7405, 0.1353, 0.7543, 0.114, 0.7486, 0.4755, 0.2785, 0.4858, 0.2983, 0.4326, 0.2915, 0.4676, 0.2819, 0.01428, 0.1293, 0.07319, 0.09961, 0.07995, 0.1049, 0.06754, 0.1225, 0.5756, 0.4208, 0.5976, 0.4208, 0.5966, 0.4349, 0.5765, 0.4349, 0.5765, 0.4349, 0.5966, 0.4349, 0.5955, 0.4521, 0.5776, 0.4521, 0.5776, 0.4521, 0.5955, 0.4521, 0.5943, 0.4693, 0.5787, 0.4693, 0.5787, 0.4693, 0.5943, 0.4693, 0.5934, 0.4832, 0.5796, 0.4832, 0.8869, 0.4208, 0.9029, 0.4229, 0.9008, 0.4336, 0.8862, 0.4317, 0.8862, 0.4317, 0.9008, 0.4336, 0.8988, 0.4435, 0.8855, 0.4416, 0.1474, 0.693, 0.1611, 0.6947, 0.1602, 0.7086, 0.1447, 0.7066, 0.1447, 0.7066, 0.1602, 0.7086, 0.1591, 0.7258, 0.1413, 0.7235, 0.1413, 0.7235, 0.1591, 0.7258, 0.158, 0.7431, 0.138, 0.7405, 0.138, 0.7405, 0.158, 0.7431, 0.1571, 0.7571, 0.1353, 0.7543, 0.4858, 0.2983, 0.4982, 0.3159, 0.4915, 0.3212, 0.4326, 0.2915, 0.07319, 0.09961, 0.0419, 0.08129, 0.09505, 0.0885, 0.07995, 0.1049, 0.5976, 0.4208, 0.6194, 0.4237, 0.6166, 0.4375, 0.5966, 0.4349, 0.5966, 0.4349, 0.6166, 0.4375, 0.6132, 0.4545, 0.5955, 0.4521, 0.5955, 0.4521, 0.6132, 0.4545, 0.6099, 0.4714, 0.5943, 0.4693, 0.5943, 0.4693, 0.6099, 0.4714, 0.6071, 0.485, 0.5934, 0.4832, 0.9029, 0.4229, 0.9187, 0.4271, 0.9151, 0.4375, 0.9008, 0.4336, 0.9008, 0.4336, 0.9151, 0.4375, 0.9118, 0.4471, 0.8988, 0.4435, 0.1611, 0.6947, 0.1749, 0.6947, 0.1759, 0.7086, 0.1602, 0.7086, 0.1602, 0.7086, 0.1759, 0.7086, 0.177, 0.7258, 0.1591, 0.7258, 0.1591, 0.7258, 0.177, 0.7258, 0.1781, 0.743, 0.158, 0.7431, 0.158, 0.7431, 0.1781, 0.743, 0.179, 0.7571, 0.1571, 0.7571, 0.4982, 0.3159, 0.5133, 0.3323, 0.4602, 0.3395, 0.4915, 0.3212, 0.0419, 0.08129, 0.1064, 0.06784, 0.1116, 0.07474, 0.09505, 0.0885, 0.6194, 0.4237, 0.6406, 0.4294, 0.6361, 0.4428, 0.6166, 0.4375, 0.6166, 0.4375, 0.6361, 0.4428, 0.6305, 0.4591, 0.6132, 0.4545, 0.6132, 0.4545, 0.6305, 0.4591, 0.625, 0.4754, 0.6099, 0.4714, 0.6099, 0.4714, 0.625, 0.4754, 0.6205, 0.4886, 0.6071, 0.485, 0.9187, 0.4271, 0.9338, 0.4336, 0.9288, 0.4433, 0.9151, 0.4375, 0.9151, 0.4375, 0.9288, 0.4433, 0.9242, 0.4524, 0.9118, 0.4471, 0.1749, 0.6947, 0.1886, 0.6929, 0.1914, 0.7066, 0.1759, 0.7086, 0.1759, 0.7086, 0.1914, 0.7066, 0.1947, 0.7235, 0.177, 0.7258, 0.177, 0.7258, 0.1947, 0.7235, 0.1981, 0.7404, 0.1781, 0.743, 0.1781, 0.743, 0.1981, 0.7404, 0.2009, 0.7542, 0.179, 0.7571, 0.5133, 0.3323, 0.5298, 0.3461, 0.5247, 0.353, 0.4602, 0.3395, 0.1064, 0.06784, 0.08099, 0.04206, 0.1304, 0.06278, 0.1116, 0.07474, 0.6406, 0.4294, 0.6609, 0.4378, 0.6547, 0.4505, 0.6361, 0.4428, 0.6361, 0.4428, 0.6547, 0.4505, 0.6471, 0.466, 0.6305, 0.4591, 0.6305, 0.4591, 0.6471, 0.466, 0.6394, 0.4814, 0.625, 0.4754, 0.625, 0.4754, 0.6394, 0.4814, 0.6333, 0.4939, 0.6205, 0.4886, 0.9338, 0.4336, 0.9476, 0.4421, 0.9413, 0.4511, 0.9288, 0.4433, 0.9288, 0.4433, 0.9413, 0.4511, 0.9357, 0.4592, 0.9242, 0.4524, 0.1886, 0.6929, 0.202, 0.6894, 0.2065, 0.7025, 0.1914, 0.7066, 0.1914, 0.7066, 0.2065, 0.7025, 0.212, 0.7188, 0.1947, 0.7235, 0.1947, 0.7235, 0.212, 0.7188, 0.2176, 0.7352, 0.1981, 0.7404, 0.1981, 0.7404, 0.2176, 0.7352, 0.2221, 0.7485, 0.2009, 0.7542, 0.5298, 0.3461, 0.5486, 0.358, 0.4992, 0.3787, 0.5247, 0.353, 0.08099, 0.04206, 0.1467, 0.0458, 0.1499, 0.05379, 0.1304, 0.06278, 0.6609, 0.4378, 0.68, 0.4489, 0.6722, 0.4606, 0.6547, 0.4505, 0.6547, 0.4505, 0.6722, 0.4606, 0.6626, 0.475, 0.6471, 0.466, 0.6471, 0.466, 0.6626, 0.475, 0.653, 0.4893, 0.6394, 0.4814, 0.6394, 0.4814, 0.653, 0.4893, 0.6452, 0.5008, 0.6333, 0.4939, 0.9476, 0.4421, 0.9602, 0.4521, 0.9529, 0.4602, 0.9413, 0.4511, 0.9413, 0.4511, 0.9529, 0.4602, 0.9462, 0.4676, 0.9357, 0.4592, 0.202, 0.6894, 0.2148, 0.6841, 0.2209, 0.6965, 0.2065, 0.7025, 0.2065, 0.7025, 0.2209, 0.6965, 0.2285, 0.712, 0.212, 0.7188, 0.212, 0.7188, 0.2285, 0.712, 0.2362, 0.7275, 0.2176, 0.7352, 0.2176, 0.7352, 0.2362, 0.7275, 0.2424, 0.7401, 0.2221, 0.7485, 0.5486, 0.358, 0.5681, 0.367, 0.5649, 0.375, 0.4992, 0.3787, 0.1467, 0.0458, 0.1289, 0.01434, 0.1712, 0.04714, 0.1499, 0.05379, 0.68, 0.4489, 0.6975, 0.4623, 0.6882, 0.4729, 0.6722, 0.4606, 0.6722, 0.4606, 0.6882, 0.4729, 0.6768, 0.4859, 0.6626, 0.475, 0.6626, 0.475, 0.6768, 0.4859, 0.6654, 0.4988, 0.653, 0.4893, 0.653, 0.4893, 0.6654, 0.4988, 0.6562, 0.5093, 0.6452, 0.5008, 0.9602, 0.4521, 0.9715, 0.4638, 0.9632, 0.4707, 0.9529, 0.4602, 0.9529, 0.4602, 0.9632, 0.4707, 0.9554, 0.4773, 0.9462, 0.4676, 0.2148, 0.6841, 0.2267, 0.6771, 0.2345, 0.6887, 0.2209, 0.6965, 0.2209, 0.6965, 0.2345, 0.6887, 0.2441, 0.703, 0.2285, 0.712, 0.2285, 0.712, 0.2441, 0.703, 0.2537, 0.7174, 0.2362, 0.7275, 0.2362, 0.7275, 0.2537, 0.7174, 0.2615, 0.7291, 0.2424, 0.7401, 0.5681, 0.367, 0.5894, 0.3737, 0.5471, 0.4065, 0.5649, 0.375, 0.1289, 0.01434, 0.1913, 0.03499, 0.1923, 0.04352, 0.1712, 0.04714, 0.6975, 0.4623, 0.7131, 0.4779, 0.7024, 0.4872, 0.6882, 0.4729, 0.6882, 0.4729, 0.7024, 0.4872, 0.6894, 0.4986, 0.6768, 0.4859, 0.6768, 0.4859, 0.6894, 0.4986, 0.6764, 0.5099, 0.6654, 0.4988, 0.6654, 0.4988, 0.6764, 0.5099, 0.666, 0.5191, 0.6562, 0.5093, 0.9715, 0.4638, 0.9808, 0.4769, 0.9716, 0.4827, 0.9632, 0.4707, 0.9632, 0.4707, 0.9716, 0.4827, 0.9633, 0.488, 0.9554, 0.4773, 0.2267, 0.6771, 0.2377, 0.6687, 0.2469, 0.6791, 0.2345, 0.6887, 0.2345, 0.6887, 0.2469, 0.6791, 0.2583, 0.6921, 0.2441, 0.703, 0.2441, 0.703, 0.2583, 0.6921, 0.2697, 0.7051, 0.2537, 0.7174, 0.2537, 0.7174, 0.2697, 0.7051, 0.279, 0.7157, 0.2615, 0.7291, 0.5894, 0.3737, 0.6105, 0.3773, 0.6095, 0.3858, 0.5471, 0.4065, 0.1913, 0.03499, 0.1823, 1.363e-08, 0.2145, 0.04263, 0.1923, 0.04352, 0.7131, 0.4779, 0.7264, 0.4955, 0.7147, 0.5032, 0.7024, 0.4872, 0.7024, 0.4872, 0.7147, 0.5032, 0.7003, 0.5128, 0.6894, 0.4986, 0.6894, 0.4986, 0.7003, 0.5128, 0.6859, 0.5224, 0.6764, 0.5099, 0.6764, 0.5099, 0.6859, 0.5224, 0.6743, 0.5301, 0.666, 0.5191, 0.9808, 0.4769, 0.9884, 0.4909, 0.9787, 0.4955, 0.9716, 0.4827, 0.9716, 0.4827, 0.9787, 0.4955, 0.9697, 0.4997, 0.9633, 0.488, 0.2377, 0.6687, 0.2475, 0.6589, 0.2579, 0.6681, 0.2469, 0.6791, 0.2469, 0.6791, 0.2579, 0.6681, 0.2709, 0.6794, 0.2583, 0.6921, 0.2583, 0.6921, 0.2709, 0.6794, 0.2839, 0.6908, 0.2697, 0.7051, 0.2697, 0.7051, 0.2839, 0.6908, 0.2945, 0.7001, 0.279, 0.7157, 0.6105, 0.3773, 0.6327, 0.3782, 0.6004, 0.4208, 0.6095, 0.3858, 0.1823, 1.363e-08, 0.2371, 0.03615, 0.2359, 0.04464, 0.2145, 0.04263, 0.7264, 0.4955, 0.7374, 0.5145, 0.7247, 0.5207, 0.7147, 0.5032, 0.7147, 0.5032, 0.7247, 0.5207, 0.7092, 0.5283, 0.7003, 0.5128, 0.7003, 0.5128, 0.7092, 0.5283, 0.6937, 0.5359, 0.6859, 0.5224, 0.6859, 0.5224, 0.6937, 0.5359, 0.6812, 0.5421, 0.6743, 0.5301, 0.9884, 0.4909, 0.9945, 0.5059, 0.984, 0.5092, 0.9787, 0.4955, 0.9787, 0.4955, 0.984, 0.5092, 0.9744, 0.5122, 0.9697, 0.4997, 0.2475, 0.6589, 0.2559, 0.6479, 0.2674, 0.6556, 0.2579, 0.6681, 0.2579, 0.6681, 0.2674, 0.6556, 0.2818, 0.6652, 0.2709, 0.6794, 0.2709, 0.6794, 0.2818, 0.6652, 0.2962, 0.6748, 0.2839, 0.6908, 0.2839, 0.6908, 0.2962, 0.6748, 0.3079, 0.6826, 0.2945, 0.7001, 0.6327, 0.3782, 0.6541, 0.3762, 0.6553, 0.3847, 0.6004, 0.4208, 0.2371, 0.03615, 0.2375, 4.058e-05, 0.2575, 0.04957, 0.2359, 0.04464, 0.7374, 0.5145, 0.7458, 0.5349, 0.7324, 0.5394, 0.7247, 0.5207, 0.7247, 0.5207, 0.7324, 0.5394, 0.716, 0.5449, 0.7092, 0.5283, 0.7092, 0.5283, 0.716, 0.5449, 0.6997, 0.5504, 0.6937, 0.5359, 0.6937, 0.5359, 0.6997, 0.5504, 0.6865, 0.5549, 0.6812, 0.5421, 0.9945, 0.5059, 0.9983, 0.5217, 0.9876, 0.5236, 0.984, 0.5092, 0.984, 0.5092, 0.9876, 0.5236, 0.9775, 0.5253, 0.9744, 0.5122, 0.2559, 0.6479, 0.2628, 0.6359, 0.2752, 0.642, 0.2674, 0.6556, 0.2674, 0.6556, 0.2752, 0.642, 0.2907, 0.6497, 0.2818, 0.6652, 0.2818, 0.6652, 0.2907, 0.6497, 0.3063, 0.6573, 0.2962, 0.6748, 0.2962, 0.6748, 0.3063, 0.6573, 0.3189, 0.6635, 0.3079, 0.6826, 0.6541, 0.3762, 0.6758, 0.3713, 0.6557, 0.4208, 0.6553, 0.3847, 0.2375, 4.058e-05, 0.281, 0.0492, 0.2776, 0.05706, 0.2575, 0.04957, 0.7458, 0.5349, 0.7514, 0.5561, 0.7376, 0.5589, 0.7324, 0.5394, 0.7324, 0.5394, 0.7376, 0.5589, 0.7206, 0.5622, 0.716, 0.5449, 0.716, 0.5449, 0.7206, 0.5622, 0.7037, 0.5656, 0.6997, 0.5504, 0.6997, 0.5504, 0.7037, 0.5656, 0.69, 0.5683, 0.6865, 0.5549, 0.9983, 0.5217, 1.0, 0.5378, 0.9889, 0.5384, 0.9876, 0.5236, 0.9876, 0.5236, 0.9889, 0.5384, 0.9787, 0.5389, 0.9775, 0.5253, 0.2628, 0.6359, 0.268, 0.6231, 0.2812, 0.6276, 0.2752, 0.642, 0.2752, 0.642, 0.2812, 0.6276, 0.2976, 0.6331, 0.2907, 0.6497, 0.2907, 0.6497, 0.2976, 0.6331, 0.3139, 0.6386, 0.3063, 0.6573, 0.3063, 0.6573, 0.3139, 0.6386, 0.3273, 0.6431, 0.3189, 0.6635, 0.6758, 0.3713, 0.6958, 0.3638, 0.6992, 0.3717, 0.6557, 0.4208, 0.281, 0.0492, 0.2908, 0.01446, 0.2972, 0.06748, 0.2776, 0.05706, 0.7514, 0.5561, 0.7542, 0.578, 0.7402, 0.5789, 0.7376, 0.5589, 0.7376, 0.5589, 0.7402, 0.5789, 0.723, 0.58, 0.7206, 0.5622, 0.7206, 0.5622, 0.723, 0.58, 0.7057, 0.5811, 0.7037, 0.5656, 0.7037, 0.5656, 0.7057, 0.5811, 0.6918, 0.582, 0.69, 0.5683, 1.0, 0.5378, 1.0, 0.554, 0.9891, 0.5533, 0.9889, 0.5384, 0.9889, 0.5384, 0.9891, 0.5533, 0.9788, 0.5528, 0.9787, 0.5389, 0.268, 0.6231, 0.2716, 0.6097, 0.2853, 0.6124, 0.2812, 0.6276, 0.2812, 0.6276, 0.2853, 0.6124, 0.3022, 0.6158, 0.2976, 0.6331, 0.2976, 0.6331, 0.3022, 0.6158, 0.3191, 0.6191, 0.3139, 0.6386, 0.3139, 0.6386, 0.3191, 0.6191, 0.333, 0.6219, 0.3273, 0.6431, 0.6958, 0.3638, 0.7155, 0.3534, 0.709, 0.4065, 0.6992, 0.3717, 0.2908, 0.01446, 0.32, 0.07325, 0.3146, 0.07994, 0.2972, 0.06748, 0.7542, 0.578, 0.7542, 0.5999, 0.7402, 0.599, 0.7402, 0.5789, 0.7402, 0.5789, 0.7402, 0.599, 0.7229, 0.5979, 0.723, 0.58, 0.723, 0.58, 0.7229, 0.5979, 0.7057, 0.5968, 0.7057, 0.5811, 0.7057, 0.5811, 0.7057, 0.5968, 0.6918, 0.5959, 0.6918, 0.582, 1.0, 0.554, 0.9979, 0.57, 0.9873, 0.568, 0.9891, 0.5533, 0.9891, 0.5533, 0.9873, 0.568, 0.9775, 0.5663, 0.9788, 0.5528, 0.2716, 0.6097, 0.2734, 0.596, 0.2873, 0.5969, 0.2853, 0.6124, 0.2853, 0.6124, 0.2873, 0.5969, 0.3045, 0.598, 0.3022, 0.6158, 0.3022, 0.6158, 0.3045, 0.598, 0.3218, 0.5991, 0.3191, 0.6191, 0.3191, 0.6191, 0.3218, 0.5991, 0.3358, 0.6, 0.333, 0.6219, 0.7155, 0.3534, 0.7329, 0.341, 0.7382, 0.3477, 0.709, 0.4065, 0.32, 0.07325, 0.3385, 0.04225, 0.3309, 0.09512, 0.3146, 0.07994, 0.7542, 0.5999, 0.7514, 0.6217, 0.7376, 0.619, 0.7402, 0.599, 0.7402, 0.599, 0.7376, 0.619, 0.7206, 0.6156, 0.7229, 0.5979, 0.7229, 0.5979, 0.7206, 0.6156, 0.7037, 0.6123, 0.7057, 0.5968, 0.7057, 0.5968, 0.7037, 0.6123, 0.69, 0.6096, 0.6918, 0.5959, 0.9979, 0.57, 0.994, 0.5854, 0.9837, 0.5821, 0.9873, 0.568, 0.9873, 0.568, 0.9837, 0.5821, 0.9744, 0.5792, 0.9775, 0.5663, 0.2734, 0.596, 0.2735, 0.5821, 0.2873, 0.5812, 0.2873, 0.5969, 0.2873, 0.5969, 0.2873, 0.5812, 0.3045, 0.5801, 0.3045, 0.598, 0.3045, 0.598, 0.3045, 0.5801, 0.3218, 0.579, 0.3218, 0.5991, 0.3218, 0.5991, 0.3218, 0.579, 0.3358, 0.5781, 0.3358, 0.6, 0.7329, 0.341, 0.7491, 0.3258, 0.7567, 0.3787, 0.7382, 0.3477])
me_torus_001.materials.append(mat_hallowed_halo)
me_torus_001.update()
arm_ds_football_helmet_skeleton = bpy.data.armatures.new('ds_football_helmet_skeleton')  # bones are not reproduced

# ---- objects
ob_ds_football_helmet_skeleton = bpy.data.objects.new('ds_football_helmet_skeleton', arm_ds_football_helmet_skeleton)
ob_torus_001 = bpy.data.objects.new('Torus.001', me_torus_001)

# ---- transforms, parenting, visibility, modifiers, constraints
ob_ds_football_helmet_skeleton.location = (0.0, 0.0, 0.0)
ob_ds_football_helmet_skeleton.show_in_front = True
ob_torus_001.location = (0.0, 0.0, 0.0)
_vg = ob_torus_001.vertex_groups.new(name='bip_head')
_vg.add([0, 1, 2, 3, 4, 5, 6, 7, 8, 9, 10, 11, 12, 13, 14, 15, 16, 17, 18, 19, 20, 21, 22, 23, 24, 25, 26, 27, 28, 29, 30, 31, 32, 33, 34, 35, 36, 37, 38, 39, 40, 41, 42, 43, 44, 45, 46, 47, 48, 49, 50, 51, 52, 53, 54, 55, 56, 57, 58, 59, 60, 61, 62, 63, 64, 65, 66, 67, 68, 69, 70, 71, 72, 73, 74, 75, 76, 77, 78, 79, 80, 81, 82, 83, 84, 85, 86, 87, 88, 89, 90, 91, 92, 93, 94, 95, 96, 97, 98, 99, 100, 101, 102, 103, 104, 105, 106, 107, 108, 109, 110, 111, 112, 113, 114, 115, 116, 117, 118, 119, 120, 121, 122, 123, 124, 125, 126, 127, 128, 129, 130, 131, 132, 133, 134, 135, 136, 137, 138, 139, 140, 141, 142, 143, 144, 145, 146, 147, 148, 149, 150, 151, 152, 153, 154, 155, 156, 157, 158, 159, 160, 161, 162, 163, 164, 165, 166, 167, 168, 169, 170, 171, 172, 173, 174, 175, 176, 177, 178, 179, 180, 181, 182, 183, 184, 185, 186, 187, 188, 189, 190, 191, 192, 193, 194, 195, 196, 197, 198, 199, 200, 201, 202, 203, 204, 205, 206, 207, 208, 209, 210, 211, 212, 213, 214, 215, 216, 217, 218, 219, 220, 221, 222, 223, 224, 225, 226, 227, 228, 229, 230, 231, 232, 233, 234, 235, 236, 237, 238, 239, 240, 241, 242, 243, 244, 245, 246, 247, 248, 249, 250, 251, 252, 253, 254, 255, 256, 257, 258, 259, 260, 261, 262, 263, 264, 265, 266, 267, 268, 269, 270, 271, 272, 273, 274, 275, 276, 277, 278, 279, 280, 281, 282, 283, 284, 285, 286, 287, 288, 289, 290, 291, 292, 293, 294, 295, 296, 297, 298, 299, 300, 301, 302, 303, 304, 305, 306, 307, 308, 309, 310, 311, 312, 313, 314, 315, 316, 317, 318, 319, 320, 321, 322, 323, 324, 325, 326, 327, 328, 329, 330, 331, 332, 333, 334, 335, 336, 337, 338, 339, 340, 341, 342, 343, 344, 345, 346, 347, 348, 349, 350, 351, 352, 353, 354, 355, 356, 357, 358, 359, 360, 361, 362, 363, 364, 365, 366, 367, 368, 369, 370, 371, 372, 373, 374, 375, 376, 377, 378, 379, 380, 381, 382, 383, 384, 385, 386, 387, 388, 389, 390, 391, 392, 393, 394, 395, 396, 397, 398, 399, 400, 401, 402, 403, 404, 405, 406, 407, 408, 409, 410, 411, 412, 413, 414, 415, 416, 417, 418, 419, 420, 421, 422, 423, 424, 425, 426, 427, 428, 429, 430, 431, 432, 433, 434, 435, 436, 437, 438, 439, 440, 441, 442, 443, 444, 445, 446, 447, 448, 449, 450, 451, 452, 453, 454, 455, 456, 457, 458, 459, 460, 461, 462, 463, 464, 465, 466, 467, 468, 469, 470, 471, 472, 473, 474, 475, 476, 477, 478, 479, 480, 481, 482, 483, 484, 485, 486, 487, 488, 489, 490, 491, 492, 493, 494, 495, 496, 497, 498, 499, 500, 501, 502, 503, 504, 505, 506, 507, 508, 509, 510, 511, 512, 513, 514, 515, 516, 517, 518, 519, 520, 521, 522, 523, 524, 525, 526, 527, 528, 529, 530, 531, 532, 533, 534, 535, 536, 537, 538, 539, 540, 541, 542, 543, 544, 545, 546, 547, 548, 549, 550, 551, 552, 553, 554, 555, 556, 557, 558, 559, 560, 561, 562, 563, 564, 565, 566, 567, 568, 569, 570, 571, 572, 573, 574, 575], 1.0, 'REPLACE')
_m = ob_torus_001.modifiers.new('bip_head', 'ARMATURE')
_m.object = ob_ds_football_helmet_skeleton

# ---- collection membership
scene.collection.objects.link(ob_ds_football_helmet_skeleton)
col_collection.objects.link(ob_torus_001)

# ---- scene / render settings (as saved in the file)
scene.frame_start = 1; scene.frame_end = 250; scene.frame_set(0)
scene.render.engine = 'BLENDER_EEVEE_NEXT'
bpy.context.view_layer.update()

# ---- added for rendering (the .blend has no active camera and no usable light): camera, sun
cam_auto = bpy.data.cameras.new('AutoCamera')
cam_auto.lens = 50.0
cam_auto.sensor_width = 36.0
cam_auto.clip_end = 1000.0
ob_auto_camera = bpy.data.objects.new('AutoCamera', cam_auto)
scene.collection.objects.link(ob_auto_camera)
ob_auto_camera.location = (36.0071, -28.2722, 28.8057)
ob_auto_camera.rotation_euler = (1.09748, -7.21219e-08, 0.694738)
scene.camera = ob_auto_camera
light_auto_sun = bpy.data.lights.new('AutoSun', 'SUN')
light_auto_sun.energy = 3.0
light_auto_sun.angle = 0.0523599
ob_auto_sun = bpy.data.objects.new('AutoSun', light_auto_sun)
scene.collection.objects.link(ob_auto_sun)
ob_auto_sun.rotation_euler = (0.872665, 0.174533, 0.523599)
bpy.context.view_layer.update()
